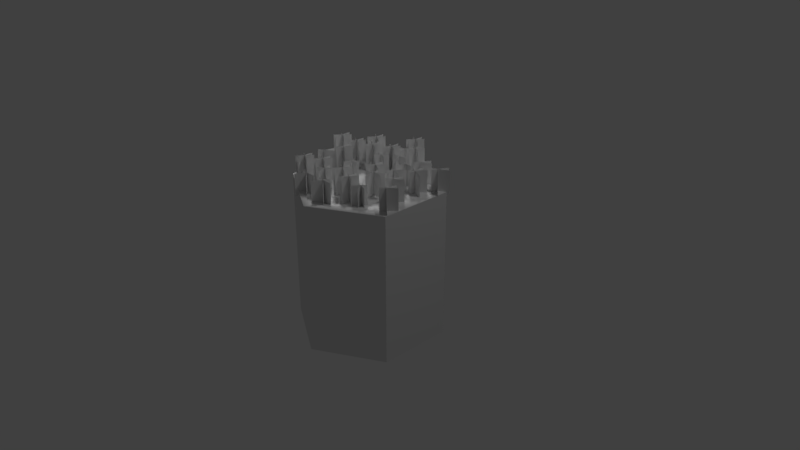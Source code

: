 # Source: young_forest.blend  (saved by Blender 2.79.0; exported with 4.5.12 LTS)
import bpy
from mathutils import Matrix  # noqa: F401  (used for matrix-valued properties, if any)

bpy.ops.wm.read_factory_settings(use_empty=True)
scene = bpy.context.scene
scene.name = 'Scene'

# ---- collections
col_collection_1 = bpy.data.collections.new('Collection 1'); scene.collection.children.link(col_collection_1)

# ---- materials (node trees are filled in below, after node groups)
mat_small_tree = bpy.data.materials.new('small_tree')
mat_small_tree.alpha_threshold = 0.0
mat_small_tree.use_transparent_shadow = False
mat_small_tree.roughness = 0.5
mat_small_tree.specular_intensity = 0.0
mat_small_tree_001 = bpy.data.materials.new('small_tree.001')
mat_small_tree_001.alpha_threshold = 0.0
mat_small_tree_001.use_transparent_shadow = False
mat_small_tree_001.roughness = 0.5
mat_small_tree_001.specular_intensity = 0.0
mat_small_tree_002 = bpy.data.materials.new('small_tree.002')
mat_small_tree_002.alpha_threshold = 0.0
mat_small_tree_002.use_transparent_shadow = False
mat_small_tree_002.roughness = 0.5
mat_small_tree_002.specular_intensity = 0.0
mat_material_002 = bpy.data.materials.new('Material.002')
mat_material_002.alpha_threshold = 0.0
mat_material_002.use_transparent_shadow = False
mat_material_002.roughness = 0.5
mat_small_tree_005 = bpy.data.materials.new('small_tree.005')
mat_small_tree_005.alpha_threshold = 0.0
mat_small_tree_005.use_transparent_shadow = False
mat_small_tree_005.roughness = 0.5
mat_small_tree_005.specular_intensity = 0.0
mat_small_tree_004 = bpy.data.materials.new('small_tree.004')
mat_small_tree_004.alpha_threshold = 0.0
mat_small_tree_004.use_transparent_shadow = False
mat_small_tree_004.roughness = 0.5
mat_small_tree_004.specular_intensity = 0.0
mat_small_tree_003 = bpy.data.materials.new('small_tree.003')
mat_small_tree_003.alpha_threshold = 0.0
mat_small_tree_003.use_transparent_shadow = False
mat_small_tree_003.roughness = 0.5
mat_small_tree_003.specular_intensity = 0.0
mat_small_tree_008 = bpy.data.materials.new('small_tree.008')
mat_small_tree_008.alpha_threshold = 0.0
mat_small_tree_008.use_transparent_shadow = False
mat_small_tree_008.roughness = 0.5
mat_small_tree_008.specular_intensity = 0.0
mat_small_tree_007 = bpy.data.materials.new('small_tree.007')
mat_small_tree_007.alpha_threshold = 0.0
mat_small_tree_007.use_transparent_shadow = False
mat_small_tree_007.roughness = 0.5
mat_small_tree_007.specular_intensity = 0.0
mat_small_tree_006 = bpy.data.materials.new('small_tree.006')
mat_small_tree_006.alpha_threshold = 0.0
mat_small_tree_006.use_transparent_shadow = False
mat_small_tree_006.roughness = 0.5
mat_small_tree_006.specular_intensity = 0.0
mat_small_tree_011 = bpy.data.materials.new('small_tree.011')
mat_small_tree_011.alpha_threshold = 0.0
mat_small_tree_011.use_transparent_shadow = False
mat_small_tree_011.roughness = 0.5
mat_small_tree_011.specular_intensity = 0.0
mat_small_tree_010 = bpy.data.materials.new('small_tree.010')
mat_small_tree_010.alpha_threshold = 0.0
mat_small_tree_010.use_transparent_shadow = False
mat_small_tree_010.roughness = 0.5
mat_small_tree_010.specular_intensity = 0.0
mat_small_tree_009 = bpy.data.materials.new('small_tree.009')
mat_small_tree_009.alpha_threshold = 0.0
mat_small_tree_009.use_transparent_shadow = False
mat_small_tree_009.roughness = 0.5
mat_small_tree_009.specular_intensity = 0.0
mat_small_tree_014 = bpy.data.materials.new('small_tree.014')
mat_small_tree_014.alpha_threshold = 0.0
mat_small_tree_014.use_transparent_shadow = False
mat_small_tree_014.roughness = 0.5
mat_small_tree_014.specular_intensity = 0.0
mat_small_tree_013 = bpy.data.materials.new('small_tree.013')
mat_small_tree_013.alpha_threshold = 0.0
mat_small_tree_013.use_transparent_shadow = False
mat_small_tree_013.roughness = 0.5
mat_small_tree_013.specular_intensity = 0.0
mat_small_tree_012 = bpy.data.materials.new('small_tree.012')
mat_small_tree_012.alpha_threshold = 0.0
mat_small_tree_012.use_transparent_shadow = False
mat_small_tree_012.roughness = 0.5
mat_small_tree_012.specular_intensity = 0.0
mat_small_tree_017 = bpy.data.materials.new('small_tree.017')
mat_small_tree_017.alpha_threshold = 0.0
mat_small_tree_017.use_transparent_shadow = False
mat_small_tree_017.roughness = 0.5
mat_small_tree_017.specular_intensity = 0.0
mat_small_tree_016 = bpy.data.materials.new('small_tree.016')
mat_small_tree_016.alpha_threshold = 0.0
mat_small_tree_016.use_transparent_shadow = False
mat_small_tree_016.roughness = 0.5
mat_small_tree_016.specular_intensity = 0.0
mat_small_tree_015 = bpy.data.materials.new('small_tree.015')
mat_small_tree_015.alpha_threshold = 0.0
mat_small_tree_015.use_transparent_shadow = False
mat_small_tree_015.roughness = 0.5
mat_small_tree_015.specular_intensity = 0.0
mat_small_tree_2_002 = bpy.data.materials.new('small_tree_2.002')
mat_small_tree_2_002.alpha_threshold = 0.0
mat_small_tree_2_002.use_transparent_shadow = False
mat_small_tree_2_002.roughness = 0.5
mat_small_tree_2_002.specular_intensity = 0.0
mat_small_tree_2 = bpy.data.materials.new('small_tree_2')
mat_small_tree_2.alpha_threshold = 0.0
mat_small_tree_2.use_transparent_shadow = False
mat_small_tree_2.roughness = 0.5
mat_small_tree_2.specular_intensity = 0.0
mat_small_tree_2_001 = bpy.data.materials.new('small_tree_2.001')
mat_small_tree_2_001.alpha_threshold = 0.0
mat_small_tree_2_001.use_transparent_shadow = False
mat_small_tree_2_001.roughness = 0.5
mat_small_tree_2_001.specular_intensity = 0.0
mat_small_tree_2_005 = bpy.data.materials.new('small_tree_2.005')
mat_small_tree_2_005.alpha_threshold = 0.0
mat_small_tree_2_005.use_transparent_shadow = False
mat_small_tree_2_005.roughness = 0.5
mat_small_tree_2_005.specular_intensity = 0.0
mat_small_tree_2_004 = bpy.data.materials.new('small_tree_2.004')
mat_small_tree_2_004.alpha_threshold = 0.0
mat_small_tree_2_004.use_transparent_shadow = False
mat_small_tree_2_004.roughness = 0.5
mat_small_tree_2_004.specular_intensity = 0.0
mat_small_tree_2_003 = bpy.data.materials.new('small_tree_2.003')
mat_small_tree_2_003.alpha_threshold = 0.0
mat_small_tree_2_003.use_transparent_shadow = False
mat_small_tree_2_003.roughness = 0.5
mat_small_tree_2_003.specular_intensity = 0.0
mat_small_tree_2_008 = bpy.data.materials.new('small_tree_2.008')
mat_small_tree_2_008.alpha_threshold = 0.0
mat_small_tree_2_008.use_transparent_shadow = False
mat_small_tree_2_008.roughness = 0.5
mat_small_tree_2_008.specular_intensity = 0.0
mat_small_tree_2_007 = bpy.data.materials.new('small_tree_2.007')
mat_small_tree_2_007.alpha_threshold = 0.0
mat_small_tree_2_007.use_transparent_shadow = False
mat_small_tree_2_007.roughness = 0.5
mat_small_tree_2_007.specular_intensity = 0.0
mat_small_tree_2_006 = bpy.data.materials.new('small_tree_2.006')
mat_small_tree_2_006.alpha_threshold = 0.0
mat_small_tree_2_006.use_transparent_shadow = False
mat_small_tree_2_006.roughness = 0.5
mat_small_tree_2_006.specular_intensity = 0.0
mat_small_tree_2_011 = bpy.data.materials.new('small_tree_2.011')
mat_small_tree_2_011.alpha_threshold = 0.0
mat_small_tree_2_011.use_transparent_shadow = False
mat_small_tree_2_011.roughness = 0.5
mat_small_tree_2_011.specular_intensity = 0.0
mat_small_tree_2_010 = bpy.data.materials.new('small_tree_2.010')
mat_small_tree_2_010.alpha_threshold = 0.0
mat_small_tree_2_010.use_transparent_shadow = False
mat_small_tree_2_010.roughness = 0.5
mat_small_tree_2_010.specular_intensity = 0.0
mat_small_tree_2_009 = bpy.data.materials.new('small_tree_2.009')
mat_small_tree_2_009.alpha_threshold = 0.0
mat_small_tree_2_009.use_transparent_shadow = False
mat_small_tree_2_009.roughness = 0.5
mat_small_tree_2_009.specular_intensity = 0.0
mat_small_tree_2_014 = bpy.data.materials.new('small_tree_2.014')
mat_small_tree_2_014.alpha_threshold = 0.0
mat_small_tree_2_014.use_transparent_shadow = False
mat_small_tree_2_014.roughness = 0.5
mat_small_tree_2_014.specular_intensity = 0.0
mat_small_tree_2_013 = bpy.data.materials.new('small_tree_2.013')
mat_small_tree_2_013.alpha_threshold = 0.0
mat_small_tree_2_013.use_transparent_shadow = False
mat_small_tree_2_013.roughness = 0.5
mat_small_tree_2_013.specular_intensity = 0.0
mat_small_tree_2_012 = bpy.data.materials.new('small_tree_2.012')
mat_small_tree_2_012.alpha_threshold = 0.0
mat_small_tree_2_012.use_transparent_shadow = False
mat_small_tree_2_012.roughness = 0.5
mat_small_tree_2_012.specular_intensity = 0.0
mat_small_tree_2_017 = bpy.data.materials.new('small_tree_2.017')
mat_small_tree_2_017.alpha_threshold = 0.0
mat_small_tree_2_017.use_transparent_shadow = False
mat_small_tree_2_017.roughness = 0.5
mat_small_tree_2_017.specular_intensity = 0.0
mat_small_tree_2_016 = bpy.data.materials.new('small_tree_2.016')
mat_small_tree_2_016.alpha_threshold = 0.0
mat_small_tree_2_016.use_transparent_shadow = False
mat_small_tree_2_016.roughness = 0.5
mat_small_tree_2_016.specular_intensity = 0.0
mat_small_tree_2_015 = bpy.data.materials.new('small_tree_2.015')
mat_small_tree_2_015.alpha_threshold = 0.0
mat_small_tree_2_015.use_transparent_shadow = False
mat_small_tree_2_015.roughness = 0.5
mat_small_tree_2_015.specular_intensity = 0.0
mat_small_tree_2_020 = bpy.data.materials.new('small_tree_2.020')
mat_small_tree_2_020.alpha_threshold = 0.0
mat_small_tree_2_020.use_transparent_shadow = False
mat_small_tree_2_020.roughness = 0.5
mat_small_tree_2_020.specular_intensity = 0.0
mat_small_tree_2_019 = bpy.data.materials.new('small_tree_2.019')
mat_small_tree_2_019.alpha_threshold = 0.0
mat_small_tree_2_019.use_transparent_shadow = False
mat_small_tree_2_019.roughness = 0.5
mat_small_tree_2_019.specular_intensity = 0.0
mat_small_tree_2_018 = bpy.data.materials.new('small_tree_2.018')
mat_small_tree_2_018.alpha_threshold = 0.0
mat_small_tree_2_018.use_transparent_shadow = False
mat_small_tree_2_018.roughness = 0.5
mat_small_tree_2_018.specular_intensity = 0.0
mat_small_tree_2_023 = bpy.data.materials.new('small_tree_2.023')
mat_small_tree_2_023.alpha_threshold = 0.0
mat_small_tree_2_023.use_transparent_shadow = False
mat_small_tree_2_023.roughness = 0.5
mat_small_tree_2_023.specular_intensity = 0.0
mat_small_tree_2_022 = bpy.data.materials.new('small_tree_2.022')
mat_small_tree_2_022.alpha_threshold = 0.0
mat_small_tree_2_022.use_transparent_shadow = False
mat_small_tree_2_022.roughness = 0.5
mat_small_tree_2_022.specular_intensity = 0.0
mat_small_tree_2_021 = bpy.data.materials.new('small_tree_2.021')
mat_small_tree_2_021.alpha_threshold = 0.0
mat_small_tree_2_021.use_transparent_shadow = False
mat_small_tree_2_021.roughness = 0.5
mat_small_tree_2_021.specular_intensity = 0.0
mat_small_tree_3_001 = bpy.data.materials.new('small_tree_3.001')
mat_small_tree_3_001.alpha_threshold = 0.0
mat_small_tree_3_001.use_transparent_shadow = False
mat_small_tree_3_001.roughness = 0.5
mat_small_tree_3_001.specular_intensity = 0.0
mat_small_tree_3 = bpy.data.materials.new('small_tree_3')
mat_small_tree_3.alpha_threshold = 0.0
mat_small_tree_3.use_transparent_shadow = False
mat_small_tree_3.roughness = 0.5
mat_small_tree_3.specular_intensity = 0.0
mat_small_tree_3_002 = bpy.data.materials.new('small_tree_3.002')
mat_small_tree_3_002.alpha_threshold = 0.0
mat_small_tree_3_002.use_transparent_shadow = False
mat_small_tree_3_002.roughness = 0.5
mat_small_tree_3_002.specular_intensity = 0.0
mat_small_tree_3_005 = bpy.data.materials.new('small_tree_3.005')
mat_small_tree_3_005.alpha_threshold = 0.0
mat_small_tree_3_005.use_transparent_shadow = False
mat_small_tree_3_005.roughness = 0.5
mat_small_tree_3_005.specular_intensity = 0.0
mat_small_tree_3_004 = bpy.data.materials.new('small_tree_3.004')
mat_small_tree_3_004.alpha_threshold = 0.0
mat_small_tree_3_004.use_transparent_shadow = False
mat_small_tree_3_004.roughness = 0.5
mat_small_tree_3_004.specular_intensity = 0.0
mat_small_tree_3_003 = bpy.data.materials.new('small_tree_3.003')
mat_small_tree_3_003.alpha_threshold = 0.0
mat_small_tree_3_003.use_transparent_shadow = False
mat_small_tree_3_003.roughness = 0.5
mat_small_tree_3_003.specular_intensity = 0.0
mat_small_tree_3_008 = bpy.data.materials.new('small_tree_3.008')
mat_small_tree_3_008.alpha_threshold = 0.0
mat_small_tree_3_008.use_transparent_shadow = False
mat_small_tree_3_008.roughness = 0.5
mat_small_tree_3_008.specular_intensity = 0.0
mat_small_tree_3_007 = bpy.data.materials.new('small_tree_3.007')
mat_small_tree_3_007.alpha_threshold = 0.0
mat_small_tree_3_007.use_transparent_shadow = False
mat_small_tree_3_007.roughness = 0.5
mat_small_tree_3_007.specular_intensity = 0.0
mat_small_tree_3_006 = bpy.data.materials.new('small_tree_3.006')
mat_small_tree_3_006.alpha_threshold = 0.0
mat_small_tree_3_006.use_transparent_shadow = False
mat_small_tree_3_006.roughness = 0.5
mat_small_tree_3_006.specular_intensity = 0.0
mat_small_tree_3_011 = bpy.data.materials.new('small_tree_3.011')
mat_small_tree_3_011.alpha_threshold = 0.0
mat_small_tree_3_011.use_transparent_shadow = False
mat_small_tree_3_011.roughness = 0.5
mat_small_tree_3_011.specular_intensity = 0.0
mat_small_tree_3_010 = bpy.data.materials.new('small_tree_3.010')
mat_small_tree_3_010.alpha_threshold = 0.0
mat_small_tree_3_010.use_transparent_shadow = False
mat_small_tree_3_010.roughness = 0.5
mat_small_tree_3_010.specular_intensity = 0.0
mat_small_tree_3_009 = bpy.data.materials.new('small_tree_3.009')
mat_small_tree_3_009.alpha_threshold = 0.0
mat_small_tree_3_009.use_transparent_shadow = False
mat_small_tree_3_009.roughness = 0.5
mat_small_tree_3_009.specular_intensity = 0.0
mat_small_tree_3_014 = bpy.data.materials.new('small_tree_3.014')
mat_small_tree_3_014.alpha_threshold = 0.0
mat_small_tree_3_014.use_transparent_shadow = False
mat_small_tree_3_014.roughness = 0.5
mat_small_tree_3_014.specular_intensity = 0.0
mat_small_tree_3_013 = bpy.data.materials.new('small_tree_3.013')
mat_small_tree_3_013.alpha_threshold = 0.0
mat_small_tree_3_013.use_transparent_shadow = False
mat_small_tree_3_013.roughness = 0.5
mat_small_tree_3_013.specular_intensity = 0.0
mat_small_tree_3_012 = bpy.data.materials.new('small_tree_3.012')
mat_small_tree_3_012.alpha_threshold = 0.0
mat_small_tree_3_012.use_transparent_shadow = False
mat_small_tree_3_012.roughness = 0.5
mat_small_tree_3_012.specular_intensity = 0.0
mat_small_tree_3_017 = bpy.data.materials.new('small_tree_3.017')
mat_small_tree_3_017.alpha_threshold = 0.0
mat_small_tree_3_017.use_transparent_shadow = False
mat_small_tree_3_017.roughness = 0.5
mat_small_tree_3_017.specular_intensity = 0.0
mat_small_tree_3_016 = bpy.data.materials.new('small_tree_3.016')
mat_small_tree_3_016.alpha_threshold = 0.0
mat_small_tree_3_016.use_transparent_shadow = False
mat_small_tree_3_016.roughness = 0.5
mat_small_tree_3_016.specular_intensity = 0.0
mat_small_tree_3_015 = bpy.data.materials.new('small_tree_3.015')
mat_small_tree_3_015.alpha_threshold = 0.0
mat_small_tree_3_015.use_transparent_shadow = False
mat_small_tree_3_015.roughness = 0.5
mat_small_tree_3_015.specular_intensity = 0.0
mat_small_tree_020 = bpy.data.materials.new('small_tree.020')
mat_small_tree_020.alpha_threshold = 0.0
mat_small_tree_020.use_transparent_shadow = False
mat_small_tree_020.roughness = 0.5
mat_small_tree_020.specular_intensity = 0.0
mat_small_tree_019 = bpy.data.materials.new('small_tree.019')
mat_small_tree_019.alpha_threshold = 0.0
mat_small_tree_019.use_transparent_shadow = False
mat_small_tree_019.roughness = 0.5
mat_small_tree_019.specular_intensity = 0.0
mat_small_tree_018 = bpy.data.materials.new('small_tree.018')
mat_small_tree_018.alpha_threshold = 0.0
mat_small_tree_018.use_transparent_shadow = False
mat_small_tree_018.roughness = 0.5
mat_small_tree_018.specular_intensity = 0.0
mat_small_tree_023 = bpy.data.materials.new('small_tree.023')
mat_small_tree_023.alpha_threshold = 0.0
mat_small_tree_023.use_transparent_shadow = False
mat_small_tree_023.roughness = 0.5
mat_small_tree_023.specular_intensity = 0.0
mat_small_tree_022 = bpy.data.materials.new('small_tree.022')
mat_small_tree_022.alpha_threshold = 0.0
mat_small_tree_022.use_transparent_shadow = False
mat_small_tree_022.roughness = 0.5
mat_small_tree_022.specular_intensity = 0.0
mat_small_tree_021 = bpy.data.materials.new('small_tree.021')
mat_small_tree_021.alpha_threshold = 0.0
mat_small_tree_021.use_transparent_shadow = False
mat_small_tree_021.roughness = 0.5
mat_small_tree_021.specular_intensity = 0.0
mat_small_tree_026 = bpy.data.materials.new('small_tree.026')
mat_small_tree_026.alpha_threshold = 0.0
mat_small_tree_026.use_transparent_shadow = False
mat_small_tree_026.roughness = 0.5
mat_small_tree_026.specular_intensity = 0.0
mat_small_tree_025 = bpy.data.materials.new('small_tree.025')
mat_small_tree_025.alpha_threshold = 0.0
mat_small_tree_025.use_transparent_shadow = False
mat_small_tree_025.roughness = 0.5
mat_small_tree_025.specular_intensity = 0.0
mat_small_tree_024 = bpy.data.materials.new('small_tree.024')
mat_small_tree_024.alpha_threshold = 0.0
mat_small_tree_024.use_transparent_shadow = False
mat_small_tree_024.roughness = 0.5
mat_small_tree_024.specular_intensity = 0.0
mat_small_tree_3_020 = bpy.data.materials.new('small_tree_3.020')
mat_small_tree_3_020.alpha_threshold = 0.0
mat_small_tree_3_020.use_transparent_shadow = False
mat_small_tree_3_020.roughness = 0.5
mat_small_tree_3_020.specular_intensity = 0.0
mat_small_tree_3_019 = bpy.data.materials.new('small_tree_3.019')
mat_small_tree_3_019.alpha_threshold = 0.0
mat_small_tree_3_019.use_transparent_shadow = False
mat_small_tree_3_019.roughness = 0.5
mat_small_tree_3_019.specular_intensity = 0.0
mat_small_tree_3_018 = bpy.data.materials.new('small_tree_3.018')
mat_small_tree_3_018.alpha_threshold = 0.0
mat_small_tree_3_018.use_transparent_shadow = False
mat_small_tree_3_018.roughness = 0.5
mat_small_tree_3_018.specular_intensity = 0.0
mat_small_tree_3_023 = bpy.data.materials.new('small_tree_3.023')
mat_small_tree_3_023.alpha_threshold = 0.0
mat_small_tree_3_023.use_transparent_shadow = False
mat_small_tree_3_023.roughness = 0.5
mat_small_tree_3_023.specular_intensity = 0.0
mat_small_tree_3_022 = bpy.data.materials.new('small_tree_3.022')
mat_small_tree_3_022.alpha_threshold = 0.0
mat_small_tree_3_022.use_transparent_shadow = False
mat_small_tree_3_022.roughness = 0.5
mat_small_tree_3_022.specular_intensity = 0.0
mat_small_tree_3_021 = bpy.data.materials.new('small_tree_3.021')
mat_small_tree_3_021.alpha_threshold = 0.0
mat_small_tree_3_021.use_transparent_shadow = False
mat_small_tree_3_021.roughness = 0.5
mat_small_tree_3_021.specular_intensity = 0.0
mat_small_tree_3_026 = bpy.data.materials.new('small_tree_3.026')
mat_small_tree_3_026.alpha_threshold = 0.0
mat_small_tree_3_026.use_transparent_shadow = False
mat_small_tree_3_026.roughness = 0.5
mat_small_tree_3_026.specular_intensity = 0.0
mat_small_tree_3_025 = bpy.data.materials.new('small_tree_3.025')
mat_small_tree_3_025.alpha_threshold = 0.0
mat_small_tree_3_025.use_transparent_shadow = False
mat_small_tree_3_025.roughness = 0.5
mat_small_tree_3_025.specular_intensity = 0.0
mat_small_tree_3_024 = bpy.data.materials.new('small_tree_3.024')
mat_small_tree_3_024.alpha_threshold = 0.0
mat_small_tree_3_024.use_transparent_shadow = False
mat_small_tree_3_024.roughness = 0.5
mat_small_tree_3_024.specular_intensity = 0.0
mat_small_tree_3_029 = bpy.data.materials.new('small_tree_3.029')
mat_small_tree_3_029.alpha_threshold = 0.0
mat_small_tree_3_029.use_transparent_shadow = False
mat_small_tree_3_029.roughness = 0.5
mat_small_tree_3_029.specular_intensity = 0.0
mat_small_tree_3_028 = bpy.data.materials.new('small_tree_3.028')
mat_small_tree_3_028.alpha_threshold = 0.0
mat_small_tree_3_028.use_transparent_shadow = False
mat_small_tree_3_028.roughness = 0.5
mat_small_tree_3_028.specular_intensity = 0.0
mat_small_tree_3_027 = bpy.data.materials.new('small_tree_3.027')
mat_small_tree_3_027.alpha_threshold = 0.0
mat_small_tree_3_027.use_transparent_shadow = False
mat_small_tree_3_027.roughness = 0.5
mat_small_tree_3_027.specular_intensity = 0.0
mat_small_tree_029 = bpy.data.materials.new('small_tree.029')
mat_small_tree_029.alpha_threshold = 0.0
mat_small_tree_029.use_transparent_shadow = False
mat_small_tree_029.roughness = 0.5
mat_small_tree_029.specular_intensity = 0.0
mat_small_tree_028 = bpy.data.materials.new('small_tree.028')
mat_small_tree_028.alpha_threshold = 0.0
mat_small_tree_028.use_transparent_shadow = False
mat_small_tree_028.roughness = 0.5
mat_small_tree_028.specular_intensity = 0.0
mat_small_tree_027 = bpy.data.materials.new('small_tree.027')
mat_small_tree_027.alpha_threshold = 0.0
mat_small_tree_027.use_transparent_shadow = False
mat_small_tree_027.roughness = 0.5
mat_small_tree_027.specular_intensity = 0.0
mat_small_tree_032 = bpy.data.materials.new('small_tree.032')
mat_small_tree_032.alpha_threshold = 0.0
mat_small_tree_032.use_transparent_shadow = False
mat_small_tree_032.roughness = 0.5
mat_small_tree_032.specular_intensity = 0.0
mat_small_tree_031 = bpy.data.materials.new('small_tree.031')
mat_small_tree_031.alpha_threshold = 0.0
mat_small_tree_031.use_transparent_shadow = False
mat_small_tree_031.roughness = 0.5
mat_small_tree_031.specular_intensity = 0.0
mat_small_tree_030 = bpy.data.materials.new('small_tree.030')
mat_small_tree_030.alpha_threshold = 0.0
mat_small_tree_030.use_transparent_shadow = False
mat_small_tree_030.roughness = 0.5
mat_small_tree_030.specular_intensity = 0.0
mat_small_tree_035 = bpy.data.materials.new('small_tree.035')
mat_small_tree_035.alpha_threshold = 0.0
mat_small_tree_035.use_transparent_shadow = False
mat_small_tree_035.roughness = 0.5
mat_small_tree_035.specular_intensity = 0.0
mat_small_tree_034 = bpy.data.materials.new('small_tree.034')
mat_small_tree_034.alpha_threshold = 0.0
mat_small_tree_034.use_transparent_shadow = False
mat_small_tree_034.roughness = 0.5
mat_small_tree_034.specular_intensity = 0.0
mat_small_tree_033 = bpy.data.materials.new('small_tree.033')
mat_small_tree_033.alpha_threshold = 0.0
mat_small_tree_033.use_transparent_shadow = False
mat_small_tree_033.roughness = 0.5
mat_small_tree_033.specular_intensity = 0.0
mat_small_tree_038 = bpy.data.materials.new('small_tree.038')
mat_small_tree_038.alpha_threshold = 0.0
mat_small_tree_038.use_transparent_shadow = False
mat_small_tree_038.roughness = 0.5
mat_small_tree_038.specular_intensity = 0.0
mat_small_tree_037 = bpy.data.materials.new('small_tree.037')
mat_small_tree_037.alpha_threshold = 0.0
mat_small_tree_037.use_transparent_shadow = False
mat_small_tree_037.roughness = 0.5
mat_small_tree_037.specular_intensity = 0.0
mat_small_tree_036 = bpy.data.materials.new('small_tree.036')
mat_small_tree_036.alpha_threshold = 0.0
mat_small_tree_036.use_transparent_shadow = False
mat_small_tree_036.roughness = 0.5
mat_small_tree_036.specular_intensity = 0.0

# ---- material node trees

# ---- world
world_world = bpy.data.worlds.new('World'); scene.world = world_world
world_world.color = (0.05088, 0.05088, 0.05088)
world_world.use_sun_shadow = False
world_world.sun_shadow_jitter_overblur = 0.0
world_world.cycles.sampling_method = 'MANUAL'

# ---- cameras
cam_camera = bpy.data.cameras.new('Camera')
cam_camera.clip_end = 100.0
cam_camera.lens = 35.0
cam_camera.sensor_width = 32.0
cam_camera.sensor_height = 18.0
cam_camera.ortho_scale = 7.314
cam_camera.dof.focus_distance = 0.0
cam_camera.dof.aperture_fstop = 128.0

# ---- lights
light_sun = bpy.data.lights.new('Sun', 'SUN')
light_sun.transmission_factor = 0.0
light_sun.angle = 0.1993
light_sun.energy = 1.0
light_sun.shadow_buffer_clip_start = 0.5
light_sun.shadow_soft_size = 0.1
light_sun.shadow_cascade_max_distance = 1000.0
light_lamp = bpy.data.lights.new('Lamp', 'POINT')
light_lamp.transmission_factor = 0.0
light_lamp.cutoff_distance = 30.0
light_lamp.energy = 100.0
light_lamp.shadow_buffer_clip_start = 1.001
light_lamp.shadow_soft_size = 0.1
light_lamp.shadow_maximum_resolution = 0.006
light_lamp.use_absolute_resolution = True

# ---- meshes
me_small_tree = bpy.data.meshes.new('small_tree')
me_small_tree.from_pydata([(-0.3335, -0.5, 0.0), (0.3335, -0.5, 0.0), (-0.3335, 0.5, 0.0), (0.3335, 0.5, 0.0), (-0.259, -0.5, -0.2101), (0.259, -0.5, 0.2101), (-0.259, 0.5, -0.2101), (0.259, 0.5, 0.2101), (0.1659, -0.5, -0.2893), (-0.1659, -0.5, 0.2893), (0.1659, 0.5, -0.2893), (-0.1659, 0.5, 0.2893)], [], [(0, 1, 3, 2), (4, 5, 7, 6), (8, 9, 11, 10)])
me_small_tree.polygons.foreach_set('material_index', [0, 1, 2])
_uv = me_small_tree.uv_layers.new(name='UVMap')
_uv.uv.foreach_set('vector', [0.0, 0.0, 1.0, 0.0, 1.0, 1.0, 0.0, 1.0, 0.0, 0.0, 1.0, 0.0, 1.0, 1.0, 0.0, 1.0, 0.0, 0.0, 1.0, 0.0, 1.0, 1.0, 0.0, 1.0])
me_small_tree.materials.append(mat_small_tree)
me_small_tree.materials.append(mat_small_tree_001)
me_small_tree.materials.append(mat_small_tree_002)
me_small_tree.use_remesh_preserve_volume = False
me_small_tree.use_remesh_preserve_attributes = False
me_small_tree.use_mirror_vertex_groups = False
me_small_tree.update()
me_cylinder = bpy.data.meshes.new('Cylinder')
me_cylinder.from_pydata([(0.0, 1.0, -1.0), (0.0, 1.0, 1.0), (0.866, 0.5, -1.0), (0.866, 0.5, 1.0), (0.866, -0.5, -1.0), (0.866, -0.5, 1.0), (-8.742e-08, -1.0, -1.0), (-8.742e-08, -1.0, 1.0), (-0.866, -0.5, -1.0), (-0.866, -0.5, 1.0), (-0.866, 0.5, -1.0), (-0.866, 0.5, 1.0), (0.0, 1.0, -0.329), (0.866, 0.5, -0.329), (0.866, -0.5, -0.329), (-8.742e-08, -1.0, -0.329), (-0.866, -0.5, -0.329), (-0.866, 0.5, -0.329), (0.0, 1.0, 0.3272), (0.866, 0.5, 0.3272), (0.866, -0.5, 0.3272), (-8.742e-08, -1.0, 0.3272), (-0.866, -0.5, 0.3272), (-0.866, 0.5, 0.3272), (-6.257e-09, 0.69, 1.007), (0.5973, 0.3448, 0.9945), (0.5987, -0.3443, 0.9861), (-6.699e-08, -0.6936, 0.9298), (-0.5987, -0.3443, 0.9861), (-0.5973, 0.3448, 0.9945), (-1.484e-08, 0.2511, 1.036), (0.2264, 0.1308, 0.9979), (0.2265, -0.1304, 0.9552), (-3.76e-08, -0.2632, 0.9307), (-0.2265, -0.1304, 0.9552), (-0.2264, 0.1308, 0.9979), (-1.519e-08, 0.0043, 0.9397)], [], [(18, 1, 3, 19), (19, 3, 5, 20), (20, 5, 7, 21), (21, 7, 9, 22), (9, 7, 27, 28), (23, 11, 1, 18), (22, 9, 11, 23), (1, 11, 29, 24), (8, 16, 17, 10), (10, 17, 12, 0), (6, 15, 16, 8), (4, 14, 15, 6), (2, 13, 14, 4), (0, 12, 13, 2), (16, 22, 23, 17), (17, 23, 18, 12), (15, 21, 22, 16), (14, 20, 21, 15), (13, 19, 20, 14), (12, 18, 19, 13), (5, 3, 25, 26), (11, 9, 28, 29), (3, 1, 24, 25), (7, 5, 26, 27), (29, 28, 34, 35), (27, 26, 32, 33), (25, 24, 30, 31), (24, 29, 35, 30), (28, 27, 33, 34), (26, 25, 31, 32), (30, 35, 36), (34, 33, 36), (32, 31, 36), (35, 34, 36), (33, 32, 36), (31, 30, 36)])
me_cylinder.polygons.foreach_set('use_smooth', [0, 0, 0, 0, 1, 0, 0, 1, 0, 0, 0, 0, 0, 0, 0, 0, 0, 0, 0, 0, 1, 1, 1, 1, 1, 1, 1, 1, 1, 1, 1, 1, 1, 1, 1, 1])
_uv = me_cylinder.uv_layers.new(name='UVMap')
_uv.uv.foreach_set('vector', [0.1667, 0.2213, 0.1667, 0.3334, 0.0001035, 0.3334, 9.852e-05, 0.2213, 0.9999, 0.2212, 0.9999, 0.3334, 0.8333, 0.3334, 0.8333, 0.2212, 0.8333, 0.2212, 0.8333, 0.3334, 0.6666, 0.3334, 0.6666, 0.2212, 0.6666, 0.2212, 0.6666, 0.3334, 0.5, 0.3334, 0.5, 0.2212, 9.305e-05, 0.7493, 0.002064, 0.2513, 0.1377, 0.3295, 0.1343, 0.6726, 0.3334, 0.2213, 0.3334, 0.3334, 0.1667, 0.3334, 0.1667, 0.2213, 0.5, 0.2212, 0.5, 0.3334, 0.3334, 0.3334, 0.3334, 0.2213, 0.8662, 0.7495, 0.4337, 0.9999, 0.4336, 0.8448, 0.7319, 0.6721, 0.5, 9.425e-05, 0.5, 0.1119, 0.3334, 0.1119, 0.3334, 9.974e-05, 0.3334, 9.974e-05, 0.3334, 0.1119, 0.1667, 0.1119, 0.1667, 0.0001064, 0.6666, 9.1e-05, 0.6666, 0.1119, 0.5, 0.1119, 0.5, 9.425e-05, 0.8333, 8.916e-05, 0.8333, 0.1119, 0.6666, 0.1119, 0.6666, 9.1e-05, 0.9999, 8.916e-05, 0.9999, 0.1119, 0.8333, 0.1119, 0.8333, 8.916e-05, 0.1667, 0.0001064, 0.1667, 0.1119, 9.386e-05, 0.1119, 8.916e-05, 0.0001134, 0.5, 0.1119, 0.5, 0.2212, 0.3334, 0.2213, 0.3334, 0.1119, 0.3334, 0.1119, 0.3334, 0.2213, 0.1667, 0.2213, 0.1667, 0.1119, 0.6666, 0.1119, 0.6666, 0.2212, 0.5, 0.2212, 0.5, 0.1119, 0.8333, 0.1119, 0.8333, 0.2212, 0.6666, 0.2212, 0.6666, 0.1119, 0.9999, 0.1119, 0.9999, 0.2212, 0.8333, 0.2212, 0.8333, 0.1119, 0.1667, 0.1119, 0.1667, 0.2213, 9.852e-05, 0.2213, 9.386e-05, 0.1119, 0.432, 9.305e-05, 0.8662, 0.2497, 0.7319, 0.3274, 0.4329, 0.1547, 0.4337, 0.9999, 9.305e-05, 0.7493, 0.1343, 0.6726, 0.4336, 0.8448, 0.8662, 0.2497, 0.8662, 0.7495, 0.7319, 0.6721, 0.7319, 0.3274, 0.002064, 0.2513, 0.432, 9.305e-05, 0.4329, 0.1547, 0.1377, 0.3295, 0.4336, 0.8448, 0.1343, 0.6726, 0.3197, 0.5641, 0.4341, 0.6312, 0.1377, 0.3295, 0.4329, 0.1547, 0.4319, 0.3695, 0.3188, 0.4339, 0.7319, 0.3274, 0.7319, 0.6721, 0.5434, 0.5634, 0.5473, 0.4348, 0.7319, 0.6721, 0.4336, 0.8448, 0.4341, 0.6312, 0.5434, 0.5634, 0.1343, 0.6726, 0.1377, 0.3295, 0.3188, 0.4339, 0.3197, 0.5641, 0.4329, 0.1547, 0.7319, 0.3274, 0.5473, 0.4348, 0.4319, 0.3695, 0.5434, 0.5634, 0.4341, 0.6312, 0.432, 0.4992, 0.3197, 0.5641, 0.3188, 0.4339, 0.432, 0.4992, 0.4319, 0.3695, 0.5473, 0.4348, 0.432, 0.4992, 0.4341, 0.6312, 0.3197, 0.5641, 0.432, 0.4992, 0.3188, 0.4339, 0.4319, 0.3695, 0.432, 0.4992, 0.5473, 0.4348, 0.5434, 0.5634, 0.432, 0.4992])
me_cylinder.materials.append(mat_material_002)
me_cylinder.use_remesh_preserve_volume = False
me_cylinder.use_remesh_preserve_attributes = False
me_cylinder.use_mirror_vertex_groups = False
me_cylinder.update()
me_small_tree_003 = bpy.data.meshes.new('small_tree.003')
me_small_tree_003.from_pydata([(-0.3335, -0.5, 0.0), (0.3335, -0.5, 0.0), (-0.3335, 0.5, 0.0), (0.3335, 0.5, 0.0), (-0.259, -0.5, -0.2101), (0.259, -0.5, 0.2101), (-0.259, 0.5, -0.2101), (0.259, 0.5, 0.2101), (0.1659, -0.5, -0.2893), (-0.1659, -0.5, 0.2893), (0.1659, 0.5, -0.2893), (-0.1659, 0.5, 0.2893)], [], [(0, 1, 3, 2), (4, 5, 7, 6), (8, 9, 11, 10)])
me_small_tree_003.polygons.foreach_set('material_index', [0, 1, 2])
_uv = me_small_tree_003.uv_layers.new(name='UVMap')
_uv.uv.foreach_set('vector', [0.0, 0.0, 1.0, 0.0, 1.0, 1.0, 0.0, 1.0, 0.0, 0.0, 1.0, 0.0, 1.0, 1.0, 0.0, 1.0, 0.0, 0.0, 1.0, 0.0, 1.0, 1.0, 0.0, 1.0])
me_small_tree_003.materials.append(mat_small_tree_005)
me_small_tree_003.materials.append(mat_small_tree_004)
me_small_tree_003.materials.append(mat_small_tree_003)
me_small_tree_003.use_remesh_preserve_volume = False
me_small_tree_003.use_remesh_preserve_attributes = False
me_small_tree_003.use_mirror_vertex_groups = False
me_small_tree_003.update()
me_small_tree_004 = bpy.data.meshes.new('small_tree.004')
me_small_tree_004.from_pydata([(-0.3335, -0.5, 0.0), (0.3335, -0.5, 0.0), (-0.3335, 0.5, 0.0), (0.3335, 0.5, 0.0), (-0.259, -0.5, -0.2101), (0.259, -0.5, 0.2101), (-0.259, 0.5, -0.2101), (0.259, 0.5, 0.2101), (0.1659, -0.5, -0.2893), (-0.1659, -0.5, 0.2893), (0.1659, 0.5, -0.2893), (-0.1659, 0.5, 0.2893)], [], [(0, 1, 3, 2), (4, 5, 7, 6), (8, 9, 11, 10)])
me_small_tree_004.polygons.foreach_set('material_index', [0, 1, 2])
_uv = me_small_tree_004.uv_layers.new(name='UVMap')
_uv.uv.foreach_set('vector', [0.0, 0.0, 1.0, 0.0, 1.0, 1.0, 0.0, 1.0, 0.0, 0.0, 1.0, 0.0, 1.0, 1.0, 0.0, 1.0, 0.0, 0.0, 1.0, 0.0, 1.0, 1.0, 0.0, 1.0])
me_small_tree_004.materials.append(mat_small_tree_008)
me_small_tree_004.materials.append(mat_small_tree_007)
me_small_tree_004.materials.append(mat_small_tree_006)
me_small_tree_004.use_remesh_preserve_volume = False
me_small_tree_004.use_remesh_preserve_attributes = False
me_small_tree_004.use_mirror_vertex_groups = False
me_small_tree_004.update()
me_small_tree_005 = bpy.data.meshes.new('small_tree.005')
me_small_tree_005.from_pydata([(-0.3335, -0.5, 0.0), (0.3335, -0.5, 0.0), (-0.3335, 0.5, 0.0), (0.3335, 0.5, 0.0), (-0.259, -0.5, -0.2101), (0.259, -0.5, 0.2101), (-0.259, 0.5, -0.2101), (0.259, 0.5, 0.2101), (0.1659, -0.5, -0.2893), (-0.1659, -0.5, 0.2893), (0.1659, 0.5, -0.2893), (-0.1659, 0.5, 0.2893)], [], [(0, 1, 3, 2), (4, 5, 7, 6), (8, 9, 11, 10)])
me_small_tree_005.polygons.foreach_set('material_index', [0, 1, 2])
_uv = me_small_tree_005.uv_layers.new(name='UVMap')
_uv.uv.foreach_set('vector', [0.0, 0.0, 1.0, 0.0, 1.0, 1.0, 0.0, 1.0, 0.0, 0.0, 1.0, 0.0, 1.0, 1.0, 0.0, 1.0, 0.0, 0.0, 1.0, 0.0, 1.0, 1.0, 0.0, 1.0])
me_small_tree_005.materials.append(mat_small_tree_011)
me_small_tree_005.materials.append(mat_small_tree_010)
me_small_tree_005.materials.append(mat_small_tree_009)
me_small_tree_005.use_remesh_preserve_volume = False
me_small_tree_005.use_remesh_preserve_attributes = False
me_small_tree_005.use_mirror_vertex_groups = False
me_small_tree_005.update()
me_small_tree_006 = bpy.data.meshes.new('small_tree.006')
me_small_tree_006.from_pydata([(-0.3335, -0.5, 0.0), (0.3335, -0.5, 0.0), (-0.3335, 0.5, 0.0), (0.3335, 0.5, 0.0), (-0.259, -0.5, -0.2101), (0.259, -0.5, 0.2101), (-0.259, 0.5, -0.2101), (0.259, 0.5, 0.2101), (0.1659, -0.5, -0.2893), (-0.1659, -0.5, 0.2893), (0.1659, 0.5, -0.2893), (-0.1659, 0.5, 0.2893)], [], [(0, 1, 3, 2), (4, 5, 7, 6), (8, 9, 11, 10)])
me_small_tree_006.polygons.foreach_set('material_index', [0, 1, 2])
_uv = me_small_tree_006.uv_layers.new(name='UVMap')
_uv.uv.foreach_set('vector', [0.0, 0.0, 1.0, 0.0, 1.0, 1.0, 0.0, 1.0, 0.0, 0.0, 1.0, 0.0, 1.0, 1.0, 0.0, 1.0, 0.0, 0.0, 1.0, 0.0, 1.0, 1.0, 0.0, 1.0])
me_small_tree_006.materials.append(mat_small_tree_014)
me_small_tree_006.materials.append(mat_small_tree_013)
me_small_tree_006.materials.append(mat_small_tree_012)
me_small_tree_006.use_remesh_preserve_volume = False
me_small_tree_006.use_remesh_preserve_attributes = False
me_small_tree_006.use_mirror_vertex_groups = False
me_small_tree_006.update()
me_small_tree_007 = bpy.data.meshes.new('small_tree.007')
me_small_tree_007.from_pydata([(-0.3335, -0.5, 0.0), (0.3335, -0.5, 0.0), (-0.3335, 0.5, 0.0), (0.3335, 0.5, 0.0), (-0.259, -0.5, -0.2101), (0.259, -0.5, 0.2101), (-0.259, 0.5, -0.2101), (0.259, 0.5, 0.2101), (0.1659, -0.5, -0.2893), (-0.1659, -0.5, 0.2893), (0.1659, 0.5, -0.2893), (-0.1659, 0.5, 0.2893)], [], [(0, 1, 3, 2), (4, 5, 7, 6), (8, 9, 11, 10)])
me_small_tree_007.polygons.foreach_set('material_index', [0, 1, 2])
_uv = me_small_tree_007.uv_layers.new(name='UVMap')
_uv.uv.foreach_set('vector', [0.0, 0.0, 1.0, 0.0, 1.0, 1.0, 0.0, 1.0, 0.0, 0.0, 1.0, 0.0, 1.0, 1.0, 0.0, 1.0, 0.0, 0.0, 1.0, 0.0, 1.0, 1.0, 0.0, 1.0])
me_small_tree_007.materials.append(mat_small_tree_017)
me_small_tree_007.materials.append(mat_small_tree_016)
me_small_tree_007.materials.append(mat_small_tree_015)
me_small_tree_007.use_remesh_preserve_volume = False
me_small_tree_007.use_remesh_preserve_attributes = False
me_small_tree_007.use_mirror_vertex_groups = False
me_small_tree_007.update()
me_small_tree_2_002 = bpy.data.meshes.new('small_tree_2.002')
me_small_tree_2_002.from_pydata([(-0.3252, -0.5, 0.0), (0.3252, -0.5, 0.0), (-0.3252, 0.5, 0.0), (0.3252, 0.5, 0.0), (0.01917, -0.5, 0.257), (-0.1726, -0.5, -0.3645), (0.01917, 0.5, 0.257), (-0.1726, 0.5, -0.3645), (-0.1722, -0.5, 0.2362), (0.08096, -0.5, -0.3629), (-0.1722, 0.5, 0.2362), (0.08096, 0.5, -0.3629)], [], [(0, 1, 3, 2), (4, 5, 7, 6), (8, 9, 11, 10)])
me_small_tree_2_002.polygons.foreach_set('material_index', [0, 1, 2])
_uv = me_small_tree_2_002.uv_layers.new(name='UVMap')
_uv.uv.foreach_set('vector', [0.0, 0.0, 1.0, 0.0, 1.0, 1.0, 0.0, 1.0, 0.0, 0.0, 1.0, 0.0, 1.0, 1.0, 0.0, 1.0, 0.0, 0.0, 1.0, 0.0, 1.0, 1.0, 0.0, 1.0])
me_small_tree_2_002.materials.append(mat_small_tree_2_002)
me_small_tree_2_002.materials.append(mat_small_tree_2)
me_small_tree_2_002.materials.append(mat_small_tree_2_001)
me_small_tree_2_002.use_remesh_preserve_volume = False
me_small_tree_2_002.use_remesh_preserve_attributes = False
me_small_tree_2_002.use_mirror_vertex_groups = False
me_small_tree_2_002.update()
me_small_tree_2_003 = bpy.data.meshes.new('small_tree_2.003')
me_small_tree_2_003.from_pydata([(-0.3252, -0.5, 0.0), (0.3252, -0.5, 0.0), (-0.3252, 0.5, 0.0), (0.3252, 0.5, 0.0), (0.01917, -0.5, 0.257), (-0.1726, -0.5, -0.3645), (0.01917, 0.5, 0.257), (-0.1726, 0.5, -0.3645), (-0.1722, -0.5, 0.2362), (0.08096, -0.5, -0.3629), (-0.1722, 0.5, 0.2362), (0.08096, 0.5, -0.3629)], [], [(0, 1, 3, 2), (4, 5, 7, 6), (8, 9, 11, 10)])
me_small_tree_2_003.polygons.foreach_set('material_index', [0, 1, 2])
_uv = me_small_tree_2_003.uv_layers.new(name='UVMap')
_uv.uv.foreach_set('vector', [0.0, 0.0, 1.0, 0.0, 1.0, 1.0, 0.0, 1.0, 0.0, 0.0, 1.0, 0.0, 1.0, 1.0, 0.0, 1.0, 0.0, 0.0, 1.0, 0.0, 1.0, 1.0, 0.0, 1.0])
me_small_tree_2_003.materials.append(mat_small_tree_2_005)
me_small_tree_2_003.materials.append(mat_small_tree_2_004)
me_small_tree_2_003.materials.append(mat_small_tree_2_003)
me_small_tree_2_003.use_remesh_preserve_volume = False
me_small_tree_2_003.use_remesh_preserve_attributes = False
me_small_tree_2_003.use_mirror_vertex_groups = False
me_small_tree_2_003.update()
me_small_tree_2_004 = bpy.data.meshes.new('small_tree_2.004')
me_small_tree_2_004.from_pydata([(-0.3252, -0.5, 0.0), (0.3252, -0.5, 0.0), (-0.3252, 0.5, 0.0), (0.3252, 0.5, 0.0), (0.01917, -0.5, 0.257), (-0.1726, -0.5, -0.3645), (0.01917, 0.5, 0.257), (-0.1726, 0.5, -0.3645), (-0.1722, -0.5, 0.2362), (0.08096, -0.5, -0.3629), (-0.1722, 0.5, 0.2362), (0.08096, 0.5, -0.3629)], [], [(0, 1, 3, 2), (4, 5, 7, 6), (8, 9, 11, 10)])
me_small_tree_2_004.polygons.foreach_set('material_index', [0, 1, 2])
_uv = me_small_tree_2_004.uv_layers.new(name='UVMap')
_uv.uv.foreach_set('vector', [0.0, 0.0, 1.0, 0.0, 1.0, 1.0, 0.0, 1.0, 0.0, 0.0, 1.0, 0.0, 1.0, 1.0, 0.0, 1.0, 0.0, 0.0, 1.0, 0.0, 1.0, 1.0, 0.0, 1.0])
me_small_tree_2_004.materials.append(mat_small_tree_2_008)
me_small_tree_2_004.materials.append(mat_small_tree_2_007)
me_small_tree_2_004.materials.append(mat_small_tree_2_006)
me_small_tree_2_004.use_remesh_preserve_volume = False
me_small_tree_2_004.use_remesh_preserve_attributes = False
me_small_tree_2_004.use_mirror_vertex_groups = False
me_small_tree_2_004.update()
me_small_tree_2_005 = bpy.data.meshes.new('small_tree_2.005')
me_small_tree_2_005.from_pydata([(-0.3252, -0.5, 0.0), (0.3252, -0.5, 0.0), (-0.3252, 0.5, 0.0), (0.3252, 0.5, 0.0), (0.01917, -0.5, 0.257), (-0.1726, -0.5, -0.3645), (0.01917, 0.5, 0.257), (-0.1726, 0.5, -0.3645), (-0.1722, -0.5, 0.2362), (0.08096, -0.5, -0.3629), (-0.1722, 0.5, 0.2362), (0.08096, 0.5, -0.3629)], [], [(0, 1, 3, 2), (4, 5, 7, 6), (8, 9, 11, 10)])
me_small_tree_2_005.polygons.foreach_set('material_index', [0, 1, 2])
_uv = me_small_tree_2_005.uv_layers.new(name='UVMap')
_uv.uv.foreach_set('vector', [0.0, 0.0, 1.0, 0.0, 1.0, 1.0, 0.0, 1.0, 0.0, 0.0, 1.0, 0.0, 1.0, 1.0, 0.0, 1.0, 0.0, 0.0, 1.0, 0.0, 1.0, 1.0, 0.0, 1.0])
me_small_tree_2_005.materials.append(mat_small_tree_2_011)
me_small_tree_2_005.materials.append(mat_small_tree_2_010)
me_small_tree_2_005.materials.append(mat_small_tree_2_009)
me_small_tree_2_005.use_remesh_preserve_volume = False
me_small_tree_2_005.use_remesh_preserve_attributes = False
me_small_tree_2_005.use_mirror_vertex_groups = False
me_small_tree_2_005.update()
me_small_tree_2_006 = bpy.data.meshes.new('small_tree_2.006')
me_small_tree_2_006.from_pydata([(-0.3252, -0.5, 0.0), (0.3252, -0.5, 0.0), (-0.3252, 0.5, 0.0), (0.3252, 0.5, 0.0), (0.01917, -0.5, 0.257), (-0.1726, -0.5, -0.3645), (0.01917, 0.5, 0.257), (-0.1726, 0.5, -0.3645), (-0.1722, -0.5, 0.2362), (0.08096, -0.5, -0.3629), (-0.1722, 0.5, 0.2362), (0.08096, 0.5, -0.3629)], [], [(0, 1, 3, 2), (4, 5, 7, 6), (8, 9, 11, 10)])
me_small_tree_2_006.polygons.foreach_set('material_index', [0, 1, 2])
_uv = me_small_tree_2_006.uv_layers.new(name='UVMap')
_uv.uv.foreach_set('vector', [0.0, 0.0, 1.0, 0.0, 1.0, 1.0, 0.0, 1.0, 0.0, 0.0, 1.0, 0.0, 1.0, 1.0, 0.0, 1.0, 0.0, 0.0, 1.0, 0.0, 1.0, 1.0, 0.0, 1.0])
me_small_tree_2_006.materials.append(mat_small_tree_2_014)
me_small_tree_2_006.materials.append(mat_small_tree_2_013)
me_small_tree_2_006.materials.append(mat_small_tree_2_012)
me_small_tree_2_006.use_remesh_preserve_volume = False
me_small_tree_2_006.use_remesh_preserve_attributes = False
me_small_tree_2_006.use_mirror_vertex_groups = False
me_small_tree_2_006.update()
me_small_tree_2_007 = bpy.data.meshes.new('small_tree_2.007')
me_small_tree_2_007.from_pydata([(-0.3252, -0.5, 0.0), (0.3252, -0.5, 0.0), (-0.3252, 0.5, 0.0), (0.3252, 0.5, 0.0), (0.01917, -0.5, 0.257), (-0.1726, -0.5, -0.3645), (0.01917, 0.5, 0.257), (-0.1726, 0.5, -0.3645), (-0.1722, -0.5, 0.2362), (0.08096, -0.5, -0.3629), (-0.1722, 0.5, 0.2362), (0.08096, 0.5, -0.3629)], [], [(0, 1, 3, 2), (4, 5, 7, 6), (8, 9, 11, 10)])
me_small_tree_2_007.polygons.foreach_set('material_index', [0, 1, 2])
_uv = me_small_tree_2_007.uv_layers.new(name='UVMap')
_uv.uv.foreach_set('vector', [0.0, 0.0, 1.0, 0.0, 1.0, 1.0, 0.0, 1.0, 0.0, 0.0, 1.0, 0.0, 1.0, 1.0, 0.0, 1.0, 0.0, 0.0, 1.0, 0.0, 1.0, 1.0, 0.0, 1.0])
me_small_tree_2_007.materials.append(mat_small_tree_2_017)
me_small_tree_2_007.materials.append(mat_small_tree_2_016)
me_small_tree_2_007.materials.append(mat_small_tree_2_015)
me_small_tree_2_007.use_remesh_preserve_volume = False
me_small_tree_2_007.use_remesh_preserve_attributes = False
me_small_tree_2_007.use_mirror_vertex_groups = False
me_small_tree_2_007.update()
me_small_tree_2_008 = bpy.data.meshes.new('small_tree_2.008')
me_small_tree_2_008.from_pydata([(-0.3252, -0.5, 0.0), (0.3252, -0.5, 0.0), (-0.3252, 0.5, 0.0), (0.3252, 0.5, 0.0), (0.01917, -0.5, 0.257), (-0.1726, -0.5, -0.3645), (0.01917, 0.5, 0.257), (-0.1726, 0.5, -0.3645), (-0.1722, -0.5, 0.2362), (0.08096, -0.5, -0.3629), (-0.1722, 0.5, 0.2362), (0.08096, 0.5, -0.3629)], [], [(0, 1, 3, 2), (4, 5, 7, 6), (8, 9, 11, 10)])
me_small_tree_2_008.polygons.foreach_set('material_index', [0, 1, 2])
_uv = me_small_tree_2_008.uv_layers.new(name='UVMap')
_uv.uv.foreach_set('vector', [0.0, 0.0, 1.0, 0.0, 1.0, 1.0, 0.0, 1.0, 0.0, 0.0, 1.0, 0.0, 1.0, 1.0, 0.0, 1.0, 0.0, 0.0, 1.0, 0.0, 1.0, 1.0, 0.0, 1.0])
me_small_tree_2_008.materials.append(mat_small_tree_2_020)
me_small_tree_2_008.materials.append(mat_small_tree_2_019)
me_small_tree_2_008.materials.append(mat_small_tree_2_018)
me_small_tree_2_008.use_remesh_preserve_volume = False
me_small_tree_2_008.use_remesh_preserve_attributes = False
me_small_tree_2_008.use_mirror_vertex_groups = False
me_small_tree_2_008.update()
me_small_tree_2_009 = bpy.data.meshes.new('small_tree_2.009')
me_small_tree_2_009.from_pydata([(-0.3252, -0.5, 0.0), (0.3252, -0.5, 0.0), (-0.3252, 0.5, 0.0), (0.3252, 0.5, 0.0), (0.01917, -0.5, 0.257), (-0.1726, -0.5, -0.3645), (0.01917, 0.5, 0.257), (-0.1726, 0.5, -0.3645), (-0.1722, -0.5, 0.2362), (0.08096, -0.5, -0.3629), (-0.1722, 0.5, 0.2362), (0.08096, 0.5, -0.3629)], [], [(0, 1, 3, 2), (4, 5, 7, 6), (8, 9, 11, 10)])
me_small_tree_2_009.polygons.foreach_set('material_index', [0, 1, 2])
_uv = me_small_tree_2_009.uv_layers.new(name='UVMap')
_uv.uv.foreach_set('vector', [0.0, 0.0, 1.0, 0.0, 1.0, 1.0, 0.0, 1.0, 0.0, 0.0, 1.0, 0.0, 1.0, 1.0, 0.0, 1.0, 0.0, 0.0, 1.0, 0.0, 1.0, 1.0, 0.0, 1.0])
me_small_tree_2_009.materials.append(mat_small_tree_2_023)
me_small_tree_2_009.materials.append(mat_small_tree_2_022)
me_small_tree_2_009.materials.append(mat_small_tree_2_021)
me_small_tree_2_009.use_remesh_preserve_volume = False
me_small_tree_2_009.use_remesh_preserve_attributes = False
me_small_tree_2_009.use_mirror_vertex_groups = False
me_small_tree_2_009.update()
me_small_tree_3_001 = bpy.data.meshes.new('small_tree_3.001')
me_small_tree_3_001.from_pydata([(-0.3892, -0.5, 0.0), (0.3892, -0.5, 0.0), (-0.3892, 0.5, 0.0), (0.3892, 0.5, 0.0), (-0.3405, -0.5, 0.1985), (0.2616, -0.5, -0.2948), (-0.3405, 0.5, 0.1985), (0.2616, 0.5, -0.2948), (-0.1945, -0.5, -0.2404), (0.04406, -0.5, 0.5005), (-0.1945, 0.5, -0.2404), (0.04406, 0.5, 0.5005)], [], [(0, 1, 3, 2), (4, 5, 7, 6), (8, 9, 11, 10)])
me_small_tree_3_001.polygons.foreach_set('material_index', [0, 1, 2])
_uv = me_small_tree_3_001.uv_layers.new(name='UVMap')
_uv.uv.foreach_set('vector', [0.0, 0.0, 1.0, 0.0, 1.0, 1.0, 0.0, 1.0, 0.0, 0.0, 1.0, 0.0, 1.0, 1.0, 0.0, 1.0, 0.0, 0.0, 1.0, 0.0, 1.0, 1.0, 0.0, 1.0])
me_small_tree_3_001.materials.append(mat_small_tree_3_001)
me_small_tree_3_001.materials.append(mat_small_tree_3)
me_small_tree_3_001.materials.append(mat_small_tree_3_002)
me_small_tree_3_001.use_remesh_preserve_volume = False
me_small_tree_3_001.use_remesh_preserve_attributes = False
me_small_tree_3_001.use_mirror_vertex_groups = False
me_small_tree_3_001.update()
me_small_tree_3_003 = bpy.data.meshes.new('small_tree_3.003')
me_small_tree_3_003.from_pydata([(-0.3892, -0.5, 0.0), (0.3892, -0.5, 0.0), (-0.3892, 0.5, 0.0), (0.3892, 0.5, 0.0), (-0.3405, -0.5, 0.1985), (0.2616, -0.5, -0.2948), (-0.3405, 0.5, 0.1985), (0.2616, 0.5, -0.2948), (-0.1945, -0.5, -0.2404), (0.04406, -0.5, 0.5005), (-0.1945, 0.5, -0.2404), (0.04406, 0.5, 0.5005)], [], [(0, 1, 3, 2), (4, 5, 7, 6), (8, 9, 11, 10)])
me_small_tree_3_003.polygons.foreach_set('material_index', [0, 1, 2])
_uv = me_small_tree_3_003.uv_layers.new(name='UVMap')
_uv.uv.foreach_set('vector', [0.0, 0.0, 1.0, 0.0, 1.0, 1.0, 0.0, 1.0, 0.0, 0.0, 1.0, 0.0, 1.0, 1.0, 0.0, 1.0, 0.0, 0.0, 1.0, 0.0, 1.0, 1.0, 0.0, 1.0])
me_small_tree_3_003.materials.append(mat_small_tree_3_005)
me_small_tree_3_003.materials.append(mat_small_tree_3_004)
me_small_tree_3_003.materials.append(mat_small_tree_3_003)
me_small_tree_3_003.use_remesh_preserve_volume = False
me_small_tree_3_003.use_remesh_preserve_attributes = False
me_small_tree_3_003.use_mirror_vertex_groups = False
me_small_tree_3_003.update()
me_small_tree_3_004 = bpy.data.meshes.new('small_tree_3.004')
me_small_tree_3_004.from_pydata([(-0.3892, -0.5, 0.0), (0.3892, -0.5, 0.0), (-0.3892, 0.5, 0.0), (0.3892, 0.5, 0.0), (-0.3405, -0.5, 0.1985), (0.2616, -0.5, -0.2948), (-0.3405, 0.5, 0.1985), (0.2616, 0.5, -0.2948), (-0.1945, -0.5, -0.2404), (0.04406, -0.5, 0.5005), (-0.1945, 0.5, -0.2404), (0.04406, 0.5, 0.5005)], [], [(0, 1, 3, 2), (4, 5, 7, 6), (8, 9, 11, 10)])
me_small_tree_3_004.polygons.foreach_set('material_index', [0, 1, 2])
_uv = me_small_tree_3_004.uv_layers.new(name='UVMap')
_uv.uv.foreach_set('vector', [0.0, 0.0, 1.0, 0.0, 1.0, 1.0, 0.0, 1.0, 0.0, 0.0, 1.0, 0.0, 1.0, 1.0, 0.0, 1.0, 0.0, 0.0, 1.0, 0.0, 1.0, 1.0, 0.0, 1.0])
me_small_tree_3_004.materials.append(mat_small_tree_3_008)
me_small_tree_3_004.materials.append(mat_small_tree_3_007)
me_small_tree_3_004.materials.append(mat_small_tree_3_006)
me_small_tree_3_004.use_remesh_preserve_volume = False
me_small_tree_3_004.use_remesh_preserve_attributes = False
me_small_tree_3_004.use_mirror_vertex_groups = False
me_small_tree_3_004.update()
me_small_tree_3_005 = bpy.data.meshes.new('small_tree_3.005')
me_small_tree_3_005.from_pydata([(-0.3892, -0.5, 0.0), (0.3892, -0.5, 0.0), (-0.3892, 0.5, 0.0), (0.3892, 0.5, 0.0), (-0.3405, -0.5, 0.1985), (0.2616, -0.5, -0.2948), (-0.3405, 0.5, 0.1985), (0.2616, 0.5, -0.2948), (-0.1945, -0.5, -0.2404), (0.04406, -0.5, 0.5005), (-0.1945, 0.5, -0.2404), (0.04406, 0.5, 0.5005)], [], [(0, 1, 3, 2), (4, 5, 7, 6), (8, 9, 11, 10)])
me_small_tree_3_005.polygons.foreach_set('material_index', [0, 1, 2])
_uv = me_small_tree_3_005.uv_layers.new(name='UVMap')
_uv.uv.foreach_set('vector', [0.0, 0.0, 1.0, 0.0, 1.0, 1.0, 0.0, 1.0, 0.0, 0.0, 1.0, 0.0, 1.0, 1.0, 0.0, 1.0, 0.0, 0.0, 1.0, 0.0, 1.0, 1.0, 0.0, 1.0])
me_small_tree_3_005.materials.append(mat_small_tree_3_011)
me_small_tree_3_005.materials.append(mat_small_tree_3_010)
me_small_tree_3_005.materials.append(mat_small_tree_3_009)
me_small_tree_3_005.use_remesh_preserve_volume = False
me_small_tree_3_005.use_remesh_preserve_attributes = False
me_small_tree_3_005.use_mirror_vertex_groups = False
me_small_tree_3_005.update()
me_small_tree_3_006 = bpy.data.meshes.new('small_tree_3.006')
me_small_tree_3_006.from_pydata([(-0.3892, -0.5, 0.0), (0.3892, -0.5, 0.0), (-0.3892, 0.5, 0.0), (0.3892, 0.5, 0.0), (-0.3405, -0.5, 0.1985), (0.2616, -0.5, -0.2948), (-0.3405, 0.5, 0.1985), (0.2616, 0.5, -0.2948), (-0.1945, -0.5, -0.2404), (0.04406, -0.5, 0.5005), (-0.1945, 0.5, -0.2404), (0.04406, 0.5, 0.5005)], [], [(0, 1, 3, 2), (4, 5, 7, 6), (8, 9, 11, 10)])
me_small_tree_3_006.polygons.foreach_set('material_index', [0, 1, 2])
_uv = me_small_tree_3_006.uv_layers.new(name='UVMap')
_uv.uv.foreach_set('vector', [0.0, 0.0, 1.0, 0.0, 1.0, 1.0, 0.0, 1.0, 0.0, 0.0, 1.0, 0.0, 1.0, 1.0, 0.0, 1.0, 0.0, 0.0, 1.0, 0.0, 1.0, 1.0, 0.0, 1.0])
me_small_tree_3_006.materials.append(mat_small_tree_3_014)
me_small_tree_3_006.materials.append(mat_small_tree_3_013)
me_small_tree_3_006.materials.append(mat_small_tree_3_012)
me_small_tree_3_006.use_remesh_preserve_volume = False
me_small_tree_3_006.use_remesh_preserve_attributes = False
me_small_tree_3_006.use_mirror_vertex_groups = False
me_small_tree_3_006.update()
me_small_tree_3_007 = bpy.data.meshes.new('small_tree_3.007')
me_small_tree_3_007.from_pydata([(-0.3892, -0.5, 0.0), (0.3892, -0.5, 0.0), (-0.3892, 0.5, 0.0), (0.3892, 0.5, 0.0), (-0.3405, -0.5, 0.1985), (0.2616, -0.5, -0.2948), (-0.3405, 0.5, 0.1985), (0.2616, 0.5, -0.2948), (-0.1945, -0.5, -0.2404), (0.04406, -0.5, 0.5005), (-0.1945, 0.5, -0.2404), (0.04406, 0.5, 0.5005)], [], [(0, 1, 3, 2), (4, 5, 7, 6), (8, 9, 11, 10)])
me_small_tree_3_007.polygons.foreach_set('material_index', [0, 1, 2])
_uv = me_small_tree_3_007.uv_layers.new(name='UVMap')
_uv.uv.foreach_set('vector', [0.0, 0.0, 1.0, 0.0, 1.0, 1.0, 0.0, 1.0, 0.0, 0.0, 1.0, 0.0, 1.0, 1.0, 0.0, 1.0, 0.0, 0.0, 1.0, 0.0, 1.0, 1.0, 0.0, 1.0])
me_small_tree_3_007.materials.append(mat_small_tree_3_017)
me_small_tree_3_007.materials.append(mat_small_tree_3_016)
me_small_tree_3_007.materials.append(mat_small_tree_3_015)
me_small_tree_3_007.use_remesh_preserve_volume = False
me_small_tree_3_007.use_remesh_preserve_attributes = False
me_small_tree_3_007.use_mirror_vertex_groups = False
me_small_tree_3_007.update()
me_small_tree_008 = bpy.data.meshes.new('small_tree.008')
me_small_tree_008.from_pydata([(-0.3335, -0.5, 0.0), (0.3335, -0.5, 0.0), (-0.3335, 0.5, 0.0), (0.3335, 0.5, 0.0), (-0.259, -0.5, -0.2101), (0.259, -0.5, 0.2101), (-0.259, 0.5, -0.2101), (0.259, 0.5, 0.2101), (0.1659, -0.5, -0.2893), (-0.1659, -0.5, 0.2893), (0.1659, 0.5, -0.2893), (-0.1659, 0.5, 0.2893)], [], [(0, 1, 3, 2), (4, 5, 7, 6), (8, 9, 11, 10)])
me_small_tree_008.polygons.foreach_set('material_index', [0, 1, 2])
_uv = me_small_tree_008.uv_layers.new(name='UVMap')
_uv.uv.foreach_set('vector', [0.0, 0.0, 1.0, 0.0, 1.0, 1.0, 0.0, 1.0, 0.0, 0.0, 1.0, 0.0, 1.0, 1.0, 0.0, 1.0, 0.0, 0.0, 1.0, 0.0, 1.0, 1.0, 0.0, 1.0])
me_small_tree_008.materials.append(mat_small_tree_020)
me_small_tree_008.materials.append(mat_small_tree_019)
me_small_tree_008.materials.append(mat_small_tree_018)
me_small_tree_008.use_remesh_preserve_volume = False
me_small_tree_008.use_remesh_preserve_attributes = False
me_small_tree_008.use_mirror_vertex_groups = False
me_small_tree_008.update()
me_small_tree_009 = bpy.data.meshes.new('small_tree.009')
me_small_tree_009.from_pydata([(-0.3335, -0.5, 0.0), (0.3335, -0.5, 0.0), (-0.3335, 0.5, 0.0), (0.3335, 0.5, 0.0), (-0.259, -0.5, -0.2101), (0.259, -0.5, 0.2101), (-0.259, 0.5, -0.2101), (0.259, 0.5, 0.2101), (0.1659, -0.5, -0.2893), (-0.1659, -0.5, 0.2893), (0.1659, 0.5, -0.2893), (-0.1659, 0.5, 0.2893)], [], [(0, 1, 3, 2), (4, 5, 7, 6), (8, 9, 11, 10)])
me_small_tree_009.polygons.foreach_set('material_index', [0, 1, 2])
_uv = me_small_tree_009.uv_layers.new(name='UVMap')
_uv.uv.foreach_set('vector', [0.0, 0.0, 1.0, 0.0, 1.0, 1.0, 0.0, 1.0, 0.0, 0.0, 1.0, 0.0, 1.0, 1.0, 0.0, 1.0, 0.0, 0.0, 1.0, 0.0, 1.0, 1.0, 0.0, 1.0])
me_small_tree_009.materials.append(mat_small_tree_023)
me_small_tree_009.materials.append(mat_small_tree_022)
me_small_tree_009.materials.append(mat_small_tree_021)
me_small_tree_009.use_remesh_preserve_volume = False
me_small_tree_009.use_remesh_preserve_attributes = False
me_small_tree_009.use_mirror_vertex_groups = False
me_small_tree_009.update()
me_small_tree_010 = bpy.data.meshes.new('small_tree.010')
me_small_tree_010.from_pydata([(-0.3335, -0.5, 0.0), (0.3335, -0.5, 0.0), (-0.3335, 0.5, 0.0), (0.3335, 0.5, 0.0), (-0.259, -0.5, -0.2101), (0.259, -0.5, 0.2101), (-0.259, 0.5, -0.2101), (0.259, 0.5, 0.2101), (0.1659, -0.5, -0.2893), (-0.1659, -0.5, 0.2893), (0.1659, 0.5, -0.2893), (-0.1659, 0.5, 0.2893)], [], [(0, 1, 3, 2), (4, 5, 7, 6), (8, 9, 11, 10)])
me_small_tree_010.polygons.foreach_set('material_index', [0, 1, 2])
_uv = me_small_tree_010.uv_layers.new(name='UVMap')
_uv.uv.foreach_set('vector', [0.0, 0.0, 1.0, 0.0, 1.0, 1.0, 0.0, 1.0, 0.0, 0.0, 1.0, 0.0, 1.0, 1.0, 0.0, 1.0, 0.0, 0.0, 1.0, 0.0, 1.0, 1.0, 0.0, 1.0])
me_small_tree_010.materials.append(mat_small_tree_026)
me_small_tree_010.materials.append(mat_small_tree_025)
me_small_tree_010.materials.append(mat_small_tree_024)
me_small_tree_010.use_remesh_preserve_volume = False
me_small_tree_010.use_remesh_preserve_attributes = False
me_small_tree_010.use_mirror_vertex_groups = False
me_small_tree_010.update()
me_small_tree_3_008 = bpy.data.meshes.new('small_tree_3.008')
me_small_tree_3_008.from_pydata([(-0.3892, -0.5, 0.0), (0.3892, -0.5, 0.0), (-0.3892, 0.5, 0.0), (0.3892, 0.5, 0.0), (-0.3405, -0.5, 0.1985), (0.2616, -0.5, -0.2948), (-0.3405, 0.5, 0.1985), (0.2616, 0.5, -0.2948), (-0.1945, -0.5, -0.2404), (0.04406, -0.5, 0.5005), (-0.1945, 0.5, -0.2404), (0.04406, 0.5, 0.5005)], [], [(0, 1, 3, 2), (4, 5, 7, 6), (8, 9, 11, 10)])
me_small_tree_3_008.polygons.foreach_set('material_index', [0, 1, 2])
_uv = me_small_tree_3_008.uv_layers.new(name='UVMap')
_uv.uv.foreach_set('vector', [0.0, 0.0, 1.0, 0.0, 1.0, 1.0, 0.0, 1.0, 0.0, 0.0, 1.0, 0.0, 1.0, 1.0, 0.0, 1.0, 0.0, 0.0, 1.0, 0.0, 1.0, 1.0, 0.0, 1.0])
me_small_tree_3_008.materials.append(mat_small_tree_3_020)
me_small_tree_3_008.materials.append(mat_small_tree_3_019)
me_small_tree_3_008.materials.append(mat_small_tree_3_018)
me_small_tree_3_008.use_remesh_preserve_volume = False
me_small_tree_3_008.use_remesh_preserve_attributes = False
me_small_tree_3_008.use_mirror_vertex_groups = False
me_small_tree_3_008.update()
me_small_tree_3_009 = bpy.data.meshes.new('small_tree_3.009')
me_small_tree_3_009.from_pydata([(-0.3892, -0.5, 0.0), (0.3892, -0.5, 0.0), (-0.3892, 0.5, 0.0), (0.3892, 0.5, 0.0), (-0.3405, -0.5, 0.1985), (0.2616, -0.5, -0.2948), (-0.3405, 0.5, 0.1985), (0.2616, 0.5, -0.2948), (-0.1945, -0.5, -0.2404), (0.04406, -0.5, 0.5005), (-0.1945, 0.5, -0.2404), (0.04406, 0.5, 0.5005)], [], [(0, 1, 3, 2), (4, 5, 7, 6), (8, 9, 11, 10)])
me_small_tree_3_009.polygons.foreach_set('material_index', [0, 1, 2])
_uv = me_small_tree_3_009.uv_layers.new(name='UVMap')
_uv.uv.foreach_set('vector', [0.0, 0.0, 1.0, 0.0, 1.0, 1.0, 0.0, 1.0, 0.0, 0.0, 1.0, 0.0, 1.0, 1.0, 0.0, 1.0, 0.0, 0.0, 1.0, 0.0, 1.0, 1.0, 0.0, 1.0])
me_small_tree_3_009.materials.append(mat_small_tree_3_023)
me_small_tree_3_009.materials.append(mat_small_tree_3_022)
me_small_tree_3_009.materials.append(mat_small_tree_3_021)
me_small_tree_3_009.use_remesh_preserve_volume = False
me_small_tree_3_009.use_remesh_preserve_attributes = False
me_small_tree_3_009.use_mirror_vertex_groups = False
me_small_tree_3_009.update()
me_small_tree_3_010 = bpy.data.meshes.new('small_tree_3.010')
me_small_tree_3_010.from_pydata([(-0.3892, -0.5, 0.0), (0.3892, -0.5, 0.0), (-0.3892, 0.5, 0.0), (0.3892, 0.5, 0.0), (-0.3405, -0.5, 0.1985), (0.2616, -0.5, -0.2948), (-0.3405, 0.5, 0.1985), (0.2616, 0.5, -0.2948), (-0.1945, -0.5, -0.2404), (0.04406, -0.5, 0.5005), (-0.1945, 0.5, -0.2404), (0.04406, 0.5, 0.5005)], [], [(0, 1, 3, 2), (4, 5, 7, 6), (8, 9, 11, 10)])
me_small_tree_3_010.polygons.foreach_set('material_index', [0, 1, 2])
_uv = me_small_tree_3_010.uv_layers.new(name='UVMap')
_uv.uv.foreach_set('vector', [0.0, 0.0, 1.0, 0.0, 1.0, 1.0, 0.0, 1.0, 0.0, 0.0, 1.0, 0.0, 1.0, 1.0, 0.0, 1.0, 0.0, 0.0, 1.0, 0.0, 1.0, 1.0, 0.0, 1.0])
me_small_tree_3_010.materials.append(mat_small_tree_3_026)
me_small_tree_3_010.materials.append(mat_small_tree_3_025)
me_small_tree_3_010.materials.append(mat_small_tree_3_024)
me_small_tree_3_010.use_remesh_preserve_volume = False
me_small_tree_3_010.use_remesh_preserve_attributes = False
me_small_tree_3_010.use_mirror_vertex_groups = False
me_small_tree_3_010.update()
me_small_tree_3_011 = bpy.data.meshes.new('small_tree_3.011')
me_small_tree_3_011.from_pydata([(-0.3892, -0.5, 0.0), (0.3892, -0.5, 0.0), (-0.3892, 0.5, 0.0), (0.3892, 0.5, 0.0), (-0.3405, -0.5, 0.1985), (0.2616, -0.5, -0.2948), (-0.3405, 0.5, 0.1985), (0.2616, 0.5, -0.2948), (-0.1945, -0.5, -0.2404), (0.04406, -0.5, 0.5005), (-0.1945, 0.5, -0.2404), (0.04406, 0.5, 0.5005)], [], [(0, 1, 3, 2), (4, 5, 7, 6), (8, 9, 11, 10)])
me_small_tree_3_011.polygons.foreach_set('material_index', [0, 1, 2])
_uv = me_small_tree_3_011.uv_layers.new(name='UVMap')
_uv.uv.foreach_set('vector', [0.0, 0.0, 1.0, 0.0, 1.0, 1.0, 0.0, 1.0, 0.0, 0.0, 1.0, 0.0, 1.0, 1.0, 0.0, 1.0, 0.0, 0.0, 1.0, 0.0, 1.0, 1.0, 0.0, 1.0])
me_small_tree_3_011.materials.append(mat_small_tree_3_029)
me_small_tree_3_011.materials.append(mat_small_tree_3_028)
me_small_tree_3_011.materials.append(mat_small_tree_3_027)
me_small_tree_3_011.use_remesh_preserve_volume = False
me_small_tree_3_011.use_remesh_preserve_attributes = False
me_small_tree_3_011.use_mirror_vertex_groups = False
me_small_tree_3_011.update()
me_small_tree_011 = bpy.data.meshes.new('small_tree.011')
me_small_tree_011.from_pydata([(-0.3335, -0.5, 0.0), (0.3335, -0.5, 0.0), (-0.3335, 0.5, 0.0), (0.3335, 0.5, 0.0), (-0.259, -0.5, -0.2101), (0.259, -0.5, 0.2101), (-0.259, 0.5, -0.2101), (0.259, 0.5, 0.2101), (0.1659, -0.5, -0.2893), (-0.1659, -0.5, 0.2893), (0.1659, 0.5, -0.2893), (-0.1659, 0.5, 0.2893)], [], [(0, 1, 3, 2), (4, 5, 7, 6), (8, 9, 11, 10)])
me_small_tree_011.polygons.foreach_set('material_index', [0, 1, 2])
_uv = me_small_tree_011.uv_layers.new(name='UVMap')
_uv.uv.foreach_set('vector', [0.0, 0.0, 1.0, 0.0, 1.0, 1.0, 0.0, 1.0, 0.0, 0.0, 1.0, 0.0, 1.0, 1.0, 0.0, 1.0, 0.0, 0.0, 1.0, 0.0, 1.0, 1.0, 0.0, 1.0])
me_small_tree_011.materials.append(mat_small_tree_029)
me_small_tree_011.materials.append(mat_small_tree_028)
me_small_tree_011.materials.append(mat_small_tree_027)
me_small_tree_011.use_remesh_preserve_volume = False
me_small_tree_011.use_remesh_preserve_attributes = False
me_small_tree_011.use_mirror_vertex_groups = False
me_small_tree_011.update()
me_small_tree_012 = bpy.data.meshes.new('small_tree.012')
me_small_tree_012.from_pydata([(-0.3335, -0.5, 0.0), (0.3335, -0.5, 0.0), (-0.3335, 0.5, 0.0), (0.3335, 0.5, 0.0), (-0.259, -0.5, -0.2101), (0.259, -0.5, 0.2101), (-0.259, 0.5, -0.2101), (0.259, 0.5, 0.2101), (0.1659, -0.5, -0.2893), (-0.1659, -0.5, 0.2893), (0.1659, 0.5, -0.2893), (-0.1659, 0.5, 0.2893)], [], [(0, 1, 3, 2), (4, 5, 7, 6), (8, 9, 11, 10)])
me_small_tree_012.polygons.foreach_set('material_index', [0, 1, 2])
_uv = me_small_tree_012.uv_layers.new(name='UVMap')
_uv.uv.foreach_set('vector', [0.0, 0.0, 1.0, 0.0, 1.0, 1.0, 0.0, 1.0, 0.0, 0.0, 1.0, 0.0, 1.0, 1.0, 0.0, 1.0, 0.0, 0.0, 1.0, 0.0, 1.0, 1.0, 0.0, 1.0])
me_small_tree_012.materials.append(mat_small_tree_032)
me_small_tree_012.materials.append(mat_small_tree_031)
me_small_tree_012.materials.append(mat_small_tree_030)
me_small_tree_012.use_remesh_preserve_volume = False
me_small_tree_012.use_remesh_preserve_attributes = False
me_small_tree_012.use_mirror_vertex_groups = False
me_small_tree_012.update()
me_small_tree_013 = bpy.data.meshes.new('small_tree.013')
me_small_tree_013.from_pydata([(-0.3335, -0.5, 0.0), (0.3335, -0.5, 0.0), (-0.3335, 0.5, 0.0), (0.3335, 0.5, 0.0), (-0.259, -0.5, -0.2101), (0.259, -0.5, 0.2101), (-0.259, 0.5, -0.2101), (0.259, 0.5, 0.2101), (0.1659, -0.5, -0.2893), (-0.1659, -0.5, 0.2893), (0.1659, 0.5, -0.2893), (-0.1659, 0.5, 0.2893)], [], [(0, 1, 3, 2), (4, 5, 7, 6), (8, 9, 11, 10)])
me_small_tree_013.polygons.foreach_set('material_index', [0, 1, 2])
_uv = me_small_tree_013.uv_layers.new(name='UVMap')
_uv.uv.foreach_set('vector', [0.0, 0.0, 1.0, 0.0, 1.0, 1.0, 0.0, 1.0, 0.0, 0.0, 1.0, 0.0, 1.0, 1.0, 0.0, 1.0, 0.0, 0.0, 1.0, 0.0, 1.0, 1.0, 0.0, 1.0])
me_small_tree_013.materials.append(mat_small_tree_035)
me_small_tree_013.materials.append(mat_small_tree_034)
me_small_tree_013.materials.append(mat_small_tree_033)
me_small_tree_013.use_remesh_preserve_volume = False
me_small_tree_013.use_remesh_preserve_attributes = False
me_small_tree_013.use_mirror_vertex_groups = False
me_small_tree_013.update()
me_small_tree_014 = bpy.data.meshes.new('small_tree.014')
me_small_tree_014.from_pydata([(-0.3335, -0.5, 0.0), (0.3335, -0.5, 0.0), (-0.3335, 0.5, 0.0), (0.3335, 0.5, 0.0), (-0.259, -0.5, -0.2101), (0.259, -0.5, 0.2101), (-0.259, 0.5, -0.2101), (0.259, 0.5, 0.2101), (0.1659, -0.5, -0.2893), (-0.1659, -0.5, 0.2893), (0.1659, 0.5, -0.2893), (-0.1659, 0.5, 0.2893)], [], [(0, 1, 3, 2), (4, 5, 7, 6), (8, 9, 11, 10)])
me_small_tree_014.polygons.foreach_set('material_index', [0, 1, 2])
_uv = me_small_tree_014.uv_layers.new(name='UVMap')
_uv.uv.foreach_set('vector', [0.0, 0.0, 1.0, 0.0, 1.0, 1.0, 0.0, 1.0, 0.0, 0.0, 1.0, 0.0, 1.0, 1.0, 0.0, 1.0, 0.0, 0.0, 1.0, 0.0, 1.0, 1.0, 0.0, 1.0])
me_small_tree_014.materials.append(mat_small_tree_038)
me_small_tree_014.materials.append(mat_small_tree_037)
me_small_tree_014.materials.append(mat_small_tree_036)
me_small_tree_014.use_remesh_preserve_volume = False
me_small_tree_014.use_remesh_preserve_attributes = False
me_small_tree_014.use_mirror_vertex_groups = False
me_small_tree_014.update()

# ---- objects
ob_sun = bpy.data.objects.new('Sun', light_sun)
ob_small_tree = bpy.data.objects.new('small_tree', me_small_tree)
ob_lamp = bpy.data.objects.new('Lamp', light_lamp)
ob_camera = bpy.data.objects.new('Camera', cam_camera)
ob_cylinder = bpy.data.objects.new('Cylinder', me_cylinder)
ob_small_tree_001 = bpy.data.objects.new('small_tree.001', me_small_tree_003)
ob_small_tree_002 = bpy.data.objects.new('small_tree.002', me_small_tree_004)
ob_small_tree_003 = bpy.data.objects.new('small_tree.003', me_small_tree_005)
ob_small_tree_004 = bpy.data.objects.new('small_tree.004', me_small_tree_006)
ob_small_tree_005 = bpy.data.objects.new('small_tree.005', me_small_tree_007)
ob_small_tree_2_002 = bpy.data.objects.new('small_tree_2.002', me_small_tree_2_002)
ob_small_tree_2_000 = bpy.data.objects.new('small_tree_2.000', me_small_tree_2_003)
ob_small_tree_2_001 = bpy.data.objects.new('small_tree_2.001', me_small_tree_2_004)
ob_small_tree_2_003 = bpy.data.objects.new('small_tree_2.003', me_small_tree_2_005)
ob_small_tree_2_004 = bpy.data.objects.new('small_tree_2.004', me_small_tree_2_006)
ob_small_tree_2_005 = bpy.data.objects.new('small_tree_2.005', me_small_tree_2_007)
ob_small_tree_2_006 = bpy.data.objects.new('small_tree_2.006', me_small_tree_2_008)
ob_small_tree_2_007 = bpy.data.objects.new('small_tree_2.007', me_small_tree_2_009)
ob_small_tree_3_001 = bpy.data.objects.new('small_tree_3.001', me_small_tree_3_001)
ob_small_tree_3_000 = bpy.data.objects.new('small_tree_3.000', me_small_tree_3_003)
ob_small_tree_3_002 = bpy.data.objects.new('small_tree_3.002', me_small_tree_3_004)
ob_small_tree_3_003 = bpy.data.objects.new('small_tree_3.003', me_small_tree_3_005)
ob_small_tree_3_004 = bpy.data.objects.new('small_tree_3.004', me_small_tree_3_006)
ob_small_tree_3_005 = bpy.data.objects.new('small_tree_3.005', me_small_tree_3_007)
ob_small_tree_006 = bpy.data.objects.new('small_tree.006', me_small_tree_008)
ob_small_tree_007 = bpy.data.objects.new('small_tree.007', me_small_tree_009)
ob_small_tree_008 = bpy.data.objects.new('small_tree.008', me_small_tree_010)
ob_small_tree_3_006 = bpy.data.objects.new('small_tree_3.006', me_small_tree_3_008)
ob_small_tree_3_007 = bpy.data.objects.new('small_tree_3.007', me_small_tree_3_009)
ob_small_tree_3_008 = bpy.data.objects.new('small_tree_3.008', me_small_tree_3_010)
ob_small_tree_3_009 = bpy.data.objects.new('small_tree_3.009', me_small_tree_3_011)
ob_small_tree_009 = bpy.data.objects.new('small_tree.009', me_small_tree_011)
ob_small_tree_010 = bpy.data.objects.new('small_tree.010', me_small_tree_012)
ob_small_tree_011 = bpy.data.objects.new('small_tree.011', me_small_tree_013)
ob_small_tree_012 = bpy.data.objects.new('small_tree.012', me_small_tree_014)

# ---- transforms, parenting, visibility, modifiers, constraints
ob_sun.location = (-2.06, 1.38, 4.802)
ob_sun.rotation_euler = (-0.6437, -0.3404, 0.4494)
ob_sun.lineart.crease_threshold = 0.0
ob_small_tree.location = (-0.5273, 0.2813, 1.165)
ob_small_tree.rotation_euler = (1.571, 0.0, 1.571)
ob_small_tree.scale = (0.3485, 0.3485, 0.3485)
ob_small_tree.lineart.crease_threshold = 0.0
ob_lamp.location = (2.505, 1.005, 5.904)
ob_lamp.rotation_euler = (0.6503, 0.05522, 1.866)
ob_lamp.lock_rotations_4d = False
ob_lamp.empty_display_type = 'ARROWS'
ob_lamp.color = (0.0, 0.0, 0.0, 0.0)
ob_lamp.lineart.crease_threshold = 0.0
ob_camera.location = (7.481, -6.508, 5.344)
ob_camera.rotation_euler = (1.109, 0.0, 0.8149)
ob_camera.lock_rotations_4d = False
ob_camera.empty_display_type = 'ARROWS'
ob_camera.color = (0.0, 0.0, 0.0, 0.0)
ob_camera.display_type = 'WIRE'
ob_camera.lineart.crease_threshold = 0.0
ob_cylinder.location = (0.0, 0.0, 0.0)
ob_cylinder.lineart.crease_threshold = 0.0
ob_small_tree_001.location = (-0.2843, 0.3429, 1.165)
ob_small_tree_001.rotation_euler = (1.571, 0.0, 1.571)
ob_small_tree_001.scale = (0.3485, 0.3485, 0.3485)
ob_small_tree_001.lineart.crease_threshold = 0.0
ob_small_tree_002.location = (-0.07192, -0.3389, 1.104)
ob_small_tree_002.rotation_euler = (1.571, 0.0, 1.571)
ob_small_tree_002.scale = (0.3485, 0.3485, 0.3485)
ob_small_tree_002.lineart.crease_threshold = 0.0
ob_small_tree_003.location = (0.1824, -0.4499, 1.104)
ob_small_tree_003.rotation_euler = (1.571, 0.0, 1.571)
ob_small_tree_003.scale = (0.3485, 0.3485, 0.3485)
ob_small_tree_003.lineart.crease_threshold = 0.0
ob_small_tree_004.location = (0.1824, -0.03322, 1.134)
ob_small_tree_004.rotation_euler = (1.571, 0.0, 1.571)
ob_small_tree_004.scale = (0.3485, 0.3485, 0.3485)
ob_small_tree_004.lineart.crease_threshold = 0.0
ob_small_tree_005.location = (0.1824, 0.6372, 1.161)
ob_small_tree_005.rotation_euler = (1.571, 0.0, 1.571)
ob_small_tree_005.scale = (0.3485, 0.3485, 0.3485)
ob_small_tree_005.lineart.crease_threshold = 0.0
ob_small_tree_2_002.location = (0.02926, 0.06916, 1.084)
ob_small_tree_2_002.rotation_euler = (1.571, -0.0, -0.2993)
ob_small_tree_2_002.scale = (0.2856, 0.2856, 0.2856)
ob_small_tree_2_002.lineart.crease_threshold = 0.0
ob_small_tree_2_000.location = (-0.04346, 0.2551, 1.144)
ob_small_tree_2_000.rotation_euler = (1.571, -0.0, -0.2993)
ob_small_tree_2_000.scale = (0.2856, 0.2856, 0.2856)
ob_small_tree_2_000.lineart.crease_threshold = 0.0
ob_small_tree_2_001.location = (0.1579, 0.366, 1.144)
ob_small_tree_2_001.rotation_euler = (1.571, -0.0, -1.12)
ob_small_tree_2_001.scale = (0.2856, 0.2856, 0.2856)
ob_small_tree_2_001.lineart.crease_threshold = 0.0
ob_small_tree_2_003.location = (0.3615, 0.2551, 1.144)
ob_small_tree_2_003.rotation_euler = (1.571, -0.0, -1.833)
ob_small_tree_2_003.scale = (0.2856, 0.2856, 0.2856)
ob_small_tree_2_003.lineart.crease_threshold = 0.0
ob_small_tree_2_004.location = (0.3897, -0.4728, 1.089)
ob_small_tree_2_004.rotation_euler = (1.571, 0.0, -2.238)
ob_small_tree_2_004.scale = (0.2856, 0.2856, 0.2856)
ob_small_tree_2_004.lineart.crease_threshold = 0.0
ob_small_tree_2_005.location = (-0.3106, -0.4323, 1.089)
ob_small_tree_2_005.rotation_euler = (1.571, 0.0, -2.558)
ob_small_tree_2_005.scale = (0.2856, 0.2856, 0.2856)
ob_small_tree_2_005.lineart.crease_threshold = 0.0
ob_small_tree_2_006.location = (-0.1129, 0.7135, 1.084)
ob_small_tree_2_006.rotation_euler = (1.571, 0.0, -3.12)
ob_small_tree_2_006.scale = (0.2856, 0.2856, 0.2856)
ob_small_tree_2_006.lineart.crease_threshold = 0.0
ob_small_tree_2_007.location = (-0.2463, -0.02918, 1.084)
ob_small_tree_2_007.rotation_euler = (1.571, 0.0, -4.088)
ob_small_tree_2_007.scale = (0.2856, 0.2856, 0.2856)
ob_small_tree_2_007.lineart.crease_threshold = 0.0
ob_small_tree_3_001.location = (0.6297, 0.2432, 1.138)
ob_small_tree_3_001.rotation_euler = (1.571, -0.0, 0.8844)
ob_small_tree_3_001.scale = (0.2936, 0.2936, 0.2936)
ob_small_tree_3_001.lineart.crease_threshold = 0.0
ob_small_tree_3_000.location = (0.6297, -0.1304, 1.138)
ob_small_tree_3_000.rotation_euler = (1.571, -0.0, 0.6112)
ob_small_tree_3_000.scale = (0.2936, 0.2936, 0.2936)
ob_small_tree_3_000.lineart.crease_threshold = 0.0
ob_small_tree_3_002.location = (-0.6252, -0.1304, 1.138)
ob_small_tree_3_002.rotation_euler = (1.571, -0.0, 0.6112)
ob_small_tree_3_002.scale = (0.2936, 0.2936, 0.2936)
ob_small_tree_3_002.lineart.crease_threshold = 0.0
ob_small_tree_3_003.location = (0.4907, 0.4653, 1.138)
ob_small_tree_3_003.rotation_euler = (1.571, -0.0, 0.4599)
ob_small_tree_3_003.scale = (0.2936, 0.2936, 0.2936)
ob_small_tree_3_003.lineart.crease_threshold = 0.0
ob_small_tree_3_004.location = (0.3382, -0.1767, 1.138)
ob_small_tree_3_004.rotation_euler = (1.571, -0.0, -0.1592)
ob_small_tree_3_004.scale = (0.2936, 0.2936, 0.2936)
ob_small_tree_3_004.lineart.crease_threshold = 0.0
ob_small_tree_3_005.location = (-0.01007, -0.6852, 1.076)
ob_small_tree_3_005.rotation_euler = (1.571, -0.0, -0.7529)
ob_small_tree_3_005.scale = (0.2936, 0.2936, 0.2936)
ob_small_tree_3_005.lineart.crease_threshold = 0.0
ob_small_tree_006.location = (-0.4479, 0.5489, 1.165)
ob_small_tree_006.rotation_euler = (1.571, 0.0, 1.571)
ob_small_tree_006.scale = (0.3485, 0.3485, 0.3485)
ob_small_tree_006.lineart.crease_threshold = 0.0
ob_small_tree_007.location = (-0.8078, 0.2813, 1.165)
ob_small_tree_007.rotation_euler = (1.571, 0.0, 1.571)
ob_small_tree_007.scale = (0.3485, 0.3485, 0.3485)
ob_small_tree_007.lineart.crease_threshold = 0.0
ob_small_tree_008.location = (-0.6963, -0.4257, 1.104)
ob_small_tree_008.rotation_euler = (1.571, 0.0, 1.571)
ob_small_tree_008.scale = (0.3485, 0.3485, 0.3485)
ob_small_tree_008.lineart.crease_threshold = 0.0
ob_small_tree_3_006.location = (-0.3274, -0.6852, 1.076)
ob_small_tree_3_006.rotation_euler = (1.571, -0.0, -0.7529)
ob_small_tree_3_006.scale = (0.2936, 0.2936, 0.2936)
ob_small_tree_3_006.lineart.crease_threshold = 0.0
ob_small_tree_3_007.location = (0.4422, 0.07162, 1.138)
ob_small_tree_3_007.rotation_euler = (1.571, -0.0, 0.8844)
ob_small_tree_3_007.scale = (0.2936, 0.2936, 0.2936)
ob_small_tree_3_007.lineart.crease_threshold = 0.0
ob_small_tree_3_008.location = (0.7626, -0.3517, 1.138)
ob_small_tree_3_008.rotation_euler = (1.571, -0.0, 0.6112)
ob_small_tree_3_008.scale = (0.2936, 0.2936, 0.2936)
ob_small_tree_3_008.lineart.crease_threshold = 0.0
ob_small_tree_3_009.location = (0.7949, 0.4653, 1.138)
ob_small_tree_3_009.rotation_euler = (1.571, -0.0, 0.4599)
ob_small_tree_3_009.scale = (0.2936, 0.2936, 0.2936)
ob_small_tree_3_009.lineart.crease_threshold = 0.0
ob_small_tree_009.location = (-0.03364, 0.8454, 1.165)
ob_small_tree_009.rotation_euler = (1.571, 0.0, 1.571)
ob_small_tree_009.scale = (0.3485, 0.3485, 0.3485)
ob_small_tree_009.lineart.crease_threshold = 0.0
ob_small_tree_010.location = (-0.07016, 0.4624, 1.165)
ob_small_tree_010.rotation_euler = (1.571, 0.0, 1.571)
ob_small_tree_010.scale = (0.3485, 0.3485, 0.3485)
ob_small_tree_010.lineart.crease_threshold = 0.0
ob_small_tree_011.location = (-0.4819, 0.01916, 1.165)
ob_small_tree_011.rotation_euler = (1.571, 0.0, 1.571)
ob_small_tree_011.scale = (0.3485, 0.3485, 0.3485)
ob_small_tree_011.lineart.crease_threshold = 0.0
ob_small_tree_012.location = (-0.4642, -0.3255, 1.104)
ob_small_tree_012.rotation_euler = (1.571, 0.0, 1.571)
ob_small_tree_012.scale = (0.3485, 0.3485, 0.3485)
ob_small_tree_012.lineart.crease_threshold = 0.0

# ---- collection membership
col_collection_1.objects.link(ob_sun)
col_collection_1.objects.link(ob_small_tree)
col_collection_1.objects.link(ob_lamp)
col_collection_1.objects.link(ob_camera)
col_collection_1.objects.link(ob_cylinder)
col_collection_1.objects.link(ob_small_tree_001)
col_collection_1.objects.link(ob_small_tree_002)
col_collection_1.objects.link(ob_small_tree_003)
col_collection_1.objects.link(ob_small_tree_004)
col_collection_1.objects.link(ob_small_tree_005)
col_collection_1.objects.link(ob_small_tree_2_002)
col_collection_1.objects.link(ob_small_tree_2_000)
col_collection_1.objects.link(ob_small_tree_2_001)
col_collection_1.objects.link(ob_small_tree_2_003)
col_collection_1.objects.link(ob_small_tree_2_004)
col_collection_1.objects.link(ob_small_tree_2_005)
col_collection_1.objects.link(ob_small_tree_2_006)
col_collection_1.objects.link(ob_small_tree_2_007)
col_collection_1.objects.link(ob_small_tree_3_001)
col_collection_1.objects.link(ob_small_tree_3_000)
col_collection_1.objects.link(ob_small_tree_3_002)
col_collection_1.objects.link(ob_small_tree_3_003)
col_collection_1.objects.link(ob_small_tree_3_004)
col_collection_1.objects.link(ob_small_tree_3_005)
col_collection_1.objects.link(ob_small_tree_006)
col_collection_1.objects.link(ob_small_tree_007)
col_collection_1.objects.link(ob_small_tree_008)
col_collection_1.objects.link(ob_small_tree_3_006)
col_collection_1.objects.link(ob_small_tree_3_007)
col_collection_1.objects.link(ob_small_tree_3_008)
col_collection_1.objects.link(ob_small_tree_3_009)
col_collection_1.objects.link(ob_small_tree_009)
col_collection_1.objects.link(ob_small_tree_010)
col_collection_1.objects.link(ob_small_tree_011)
col_collection_1.objects.link(ob_small_tree_012)

# ---- scene / render settings (as saved in the file)
scene.camera = ob_camera
scene.frame_start = 1; scene.frame_end = 250; scene.frame_set(1)
scene.render.engine = 'BLENDER_EEVEE_NEXT'
scene.render.resolution_percentage = 50
scene.render.dither_intensity = 0.0
scene.cycles.use_denoising = False
scene.cycles.samples = 128
scene.cycles.sampling_pattern = 'TABULATED_SOBOL'
scene.cycles.use_adaptive_sampling = False
scene.cycles.use_light_tree = False
scene.cycles.blur_glossy = 0.0
scene.cycles.sample_clamp_indirect = 0.0
scene.view_settings.view_transform = 'Standard'
bpy.context.view_layer.update()
